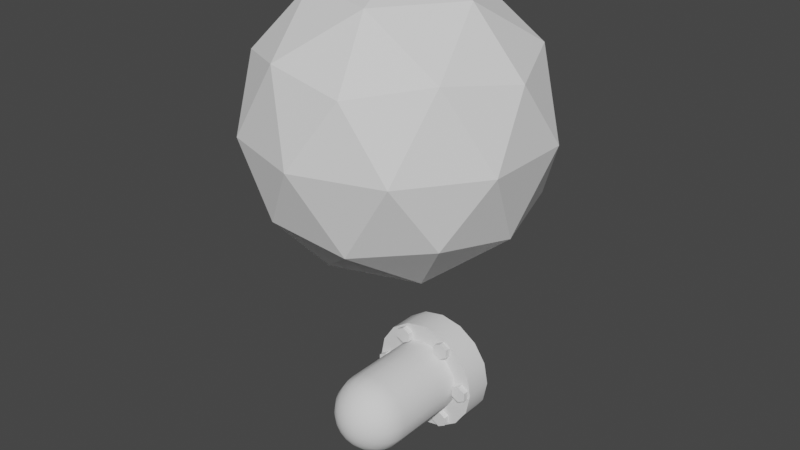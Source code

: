 # Source: pipe_base.blend  (saved by Blender 3.3.0; exported with 4.5.12 LTS)
import bpy
from mathutils import Matrix  # noqa: F401  (used for matrix-valued properties, if any)

bpy.ops.wm.read_factory_settings(use_empty=True)
scene = bpy.context.scene
scene.name = 'Scene'

# ---- collections
col_collection = bpy.data.collections.new('Collection'); scene.collection.children.link(col_collection)

# ---- materials (node trees are filled in below, after node groups)
mat_material_001 = bpy.data.materials.new('Material.001')
mat_material_001.use_transparent_shadow = False
mat_material = bpy.data.materials.new('Material')
mat_material.use_transparent_shadow = False

# ---- node groups
ng_auto_smooth = bpy.data.node_groups.new('Auto Smooth', 'GeometryNodeTree')
_s = ng_auto_smooth.interface.new_socket(name='Geometry', in_out='OUTPUT', socket_type='NodeSocketGeometry')
_s = ng_auto_smooth.interface.new_socket(name='Geometry', in_out='INPUT', socket_type='NodeSocketGeometry')
_s = ng_auto_smooth.interface.new_socket(name='Angle', in_out='INPUT', socket_type='NodeSocketFloat')
_s.subtype = 'ANGLE'
_s.min_value = 0.0
_s.max_value = 3.142
ng_auto_smooth.is_modifier = True
_N = ng_auto_smooth.nodes; _L = ng_auto_smooth.links
n0 = _N.new('NodeGroupOutput'); n0.name = 'Group Output'; n0.location = (480, -100)
n1 = _N.new('NodeGroupInput'); n1.name = 'Group Input'; n1.location = (-420, -300)
n2 = _N.new('NodeGroupInput'); n2.name = 'Group Input.001'; n2.location = (-60, -100)
n3 = _N.new('GeometryNodeSetShadeSmooth'); n3.name = 'Set Shade Smooth'; n3.location = (120, -100)
n3.domain = 'EDGE'
n4 = _N.new('GeometryNodeSetShadeSmooth'); n4.name = 'Set Shade Smooth.001'; n4.location = (300, -100)
n5 = _N.new('GeometryNodeInputMeshEdgeAngle'); n5.name = 'Edge Angle'; n5.location = (-420, -220)
n6 = _N.new('GeometryNodeInputEdgeSmooth'); n6.name = 'Is Edge Smooth'; n6.location = (-60, -160)
n7 = _N.new('GeometryNodeInputShadeSmooth'); n7.name = 'Is Face Smooth'; n7.location = (-240, -340)
n8 = _N.new('FunctionNodeBooleanMath'); n8.name = 'Boolean Math'; n8.location = (-60, -220)
n9 = _N.new('FunctionNodeCompare'); n9.name = 'Compare'; n9.location = (-240, -180)
n9.operation = 'LESS_EQUAL'
_L.new(n5.outputs[0], n9.inputs[0])
_L.new(n4.outputs[0], n0.inputs[0])
_L.new(n1.outputs[1], n9.inputs[1])
_L.new(n9.outputs[0], n8.inputs[0])
_L.new(n7.outputs[0], n8.inputs[1])
_L.new(n2.outputs[0], n3.inputs[0])
_L.new(n6.outputs[0], n3.inputs[1])
_L.new(n3.outputs[0], n4.inputs[0])
_L.new(n8.outputs[0], n3.inputs[2])
n0.is_active_output = True

# ---- material node trees
mat_material_001.use_nodes = True; mat_material_001.node_tree.nodes.clear()
_N = mat_material_001.node_tree.nodes; _L = mat_material_001.node_tree.links
n0 = _N.new('ShaderNodeBsdfPrincipled'); n0.name = 'Principled BSDF'; n0.location = (10, 300)
n0.distribution = 'GGX'
n0.subsurface_method = 'RANDOM_WALK_SKIN'
n0.inputs[0].default_value = (0.2957, 0.2957, 0.2957, 1.0)
n0.inputs[3].default_value = 1.45
n0.inputs[27].default_value = (0.0, 0.0, 0.0, 1.0)
n0.inputs[28].default_value = 1.0
n1 = _N.new('ShaderNodeOutputMaterial'); n1.name = 'Material Output'; n1.location = (300, 300)
_L.new(n0.outputs[0], n1.inputs[0])
n1.is_active_output = True
mat_material.use_nodes = True; mat_material.node_tree.nodes.clear()
_N = mat_material.node_tree.nodes; _L = mat_material.node_tree.links
n0 = _N.new('ShaderNodeBsdfPrincipled'); n0.name = 'Principled BSDF'; n0.location = (10, 300)
n0.distribution = 'GGX'
n0.subsurface_method = 'RANDOM_WALK_SKIN'
n0.inputs[1].default_value = 0.7795
n0.inputs[2].default_value = 0.2874
n0.inputs[3].default_value = 1.45
n0.inputs[27].default_value = (0.0, 0.0, 0.0, 1.0)
n0.inputs[28].default_value = 1.0
n1 = _N.new('ShaderNodeOutputMaterial'); n1.name = 'Material Output'; n1.location = (300, 300)
_L.new(n0.outputs[0], n1.inputs[0])
n1.is_active_output = True

# ---- world
world_world = bpy.data.worlds.new('World'); scene.world = world_world
world_world.use_nodes = True; world_world.node_tree.nodes.clear()
_N = world_world.node_tree.nodes; _L = world_world.node_tree.links
n0 = _N.new('ShaderNodeOutputWorld'); n0.name = 'World Output'; n0.location = (300, 300)
n1 = _N.new('ShaderNodeBackground'); n1.name = 'Background'; n1.location = (10, 300)
n1.inputs[0].default_value = (0.05088, 0.05088, 0.05088, 1.0)
_L.new(n1.outputs[0], n0.inputs[0])
n0.is_active_output = True
world_world.color = (0.05088, 0.05088, 0.05088)
world_world.use_sun_shadow = False
world_world.sun_shadow_jitter_overblur = 0.0

# ---- meshes
me_circle = bpy.data.meshes.new('Circle')
me_circle.from_pydata([(1.22e-08, 0.1235, -0.135), (-0.04727, 0.1141, -0.135), (-0.08735, 0.08735, -0.135), (-0.1141, 0.04727, -0.135), (-0.1235, -1.581e-08, -0.135), (-0.1141, -0.04727, -0.135), (-0.08735, -0.08735, -0.135), (-0.04727, -0.1141, -0.135), (-1.51e-08, -0.1235, -0.135), (0.04727, -0.1141, -0.135), (0.08735, -0.08735, -0.135), (0.1141, -0.04727, -0.135), (0.1235, -1.049e-08, -0.135), (0.1141, 0.04727, -0.135), (0.08735, 0.08735, -0.135), (0.04727, 0.1141, -0.135), (1.22e-08, 0.1235, -0.235), (-0.04727, 0.1141, -0.235), (-0.08735, 0.08735, -0.235), (-0.1141, 0.04727, -0.235), (-0.1235, -1.581e-08, -0.235), (-0.1141, -0.04727, -0.235), (-0.08735, -0.08735, -0.235), (-0.04727, -0.1141, -0.235), (-1.51e-08, -0.1235, -0.235), (0.04727, -0.1141, -0.235), (0.08735, -0.08735, -0.235), (0.1141, -0.04727, -0.235), (0.1235, -1.049e-08, -0.235), (0.1141, 0.04727, -0.235), (0.08735, 0.08735, -0.235), (0.04727, 0.1141, -0.235), (-0.07654, 0.1848, -0.235), (0.0, 0.2, -0.235), (-0.1414, 0.1414, -0.235), (-0.1848, 0.07654, -0.235), (-0.2, -1.464e-08, -0.235), (-0.1848, -0.07654, -0.235), (-0.1414, -0.1414, -0.235), (-0.07654, -0.1848, -0.235), (-3.02e-08, -0.2, -0.235), (0.07654, -0.1848, -0.235), (0.1414, -0.1414, -0.235), (0.1848, -0.07654, -0.235), (0.2, -3.516e-09, -0.235), (0.1848, 0.07654, -0.235), (0.1414, 0.1414, -0.235), (0.07654, 0.1848, -0.235), (1.501e-08, 0.1235, -0.08443), (-0.04727, 0.1141, -0.08443), (-0.08735, 0.08735, -0.08443), (-0.1141, 0.04727, -0.08443), (-0.1235, -1.581e-08, -0.08443), (-0.1141, -0.04727, -0.08443), (-0.08735, -0.08735, -0.08443), (-0.04727, -0.1141, -0.08443), (-1.228e-08, -0.1235, -0.08443), (0.04727, -0.1141, -0.08443), (0.08735, -0.08735, -0.08443), (0.1141, -0.04727, -0.08443), (0.1235, -1.049e-08, -0.08443), (0.1141, 0.04727, -0.08443), (0.08735, 0.08735, -0.08443), (0.04727, 0.1141, -0.08443), (-0.07654, 0.1848, -0.135), (0.0, 0.2, -0.135), (-0.1414, 0.1414, -0.135), (-0.1848, 0.07654, -0.135), (-0.2, -1.464e-08, -0.135), (-0.1848, -0.07654, -0.135), (-0.1414, -0.1414, -0.135), (-0.07654, -0.1848, -0.135), (-3.02e-08, -0.2, -0.135), (0.07654, -0.1848, -0.135), (0.1414, -0.1414, -0.135), (0.1848, -0.07654, -0.135), (0.2, -3.516e-09, -0.135), (0.1848, 0.07654, -0.135), (0.1414, 0.1414, -0.135), (0.07654, 0.1848, -0.135)], [], [(24, 55, 23), (64, 33, 65), (65, 47, 79), (73, 40, 72), (66, 32, 64), (74, 41, 73), (67, 34, 66), (75, 42, 74), (68, 35, 67), (76, 43, 75), (69, 36, 68), (77, 44, 76), (70, 37, 69), (78, 45, 77), (71, 38, 70), (79, 46, 78), (72, 39, 71), (16, 32, 17), (18, 32, 34), (18, 35, 19), (20, 35, 36), (20, 37, 21), (21, 38, 22), (23, 38, 39), (23, 40, 24), (24, 41, 25), (26, 41, 42), (27, 42, 43), (27, 44, 28), (29, 44, 45), (29, 46, 30), (30, 47, 31), (31, 33, 16), (16, 49, 48), (16, 63, 31), (25, 56, 24), (17, 50, 49), (26, 57, 25), (19, 50, 18), (27, 58, 26), (20, 51, 19), (28, 59, 27), (21, 52, 20), (29, 60, 28), (22, 53, 21), (30, 61, 29), (23, 54, 22), (30, 63, 62), (0, 64, 65), (2, 64, 1), (2, 67, 66), (4, 67, 3), (4, 69, 68), (5, 70, 69), (7, 70, 6), (8, 71, 7), (9, 72, 8), (10, 73, 9), (11, 74, 10), (11, 76, 75), (13, 76, 12), (13, 78, 77), (15, 78, 14), (0, 79, 15), (24, 56, 55), (64, 32, 33), (65, 33, 47), (73, 41, 40), (66, 34, 32), (74, 42, 41), (67, 35, 34), (75, 43, 42), (68, 36, 35), (76, 44, 43), (69, 37, 36), (77, 45, 44), (70, 38, 37), (78, 46, 45), (71, 39, 38), (79, 47, 46), (72, 40, 39), (16, 33, 32), (18, 17, 32), (18, 34, 35), (20, 19, 35), (20, 36, 37), (21, 37, 38), (23, 22, 38), (23, 39, 40), (24, 40, 41), (26, 25, 41), (27, 26, 42), (27, 43, 44), (29, 28, 44), (29, 45, 46), (30, 46, 47), (31, 47, 33), (16, 17, 49), (16, 48, 63), (25, 57, 56), (17, 18, 50), (26, 58, 57), (19, 51, 50), (27, 59, 58), (20, 52, 51), (28, 60, 59), (21, 53, 52), (29, 61, 60), (22, 54, 53), (30, 62, 61), (23, 55, 54), (30, 31, 63), (0, 1, 64), (2, 66, 64), (2, 3, 67), (4, 68, 67), (4, 5, 69), (5, 6, 70), (7, 71, 70), (8, 72, 71), (9, 73, 72), (10, 74, 73), (11, 75, 74), (11, 12, 76), (13, 77, 76), (13, 14, 78), (15, 79, 78), (0, 65, 79)])
me_circle.polygons.foreach_set('use_smooth', [True] * 128)
_uv = me_circle.uv_layers.new(name='UVMap')
_uv.uv.foreach_set('vector', [0.0, 0.0, 0.0, 0.0, 0.0, 0.0, 0.0, 0.0, 0.0, 0.0, 0.0, 0.0, 0.0, 0.0, 0.0, 0.0, 0.0, 0.0, 0.0, 0.0, 0.0, 0.0, 0.0, 0.0, 0.0, 0.0, 0.0, 0.0, 0.0, 0.0, 0.0, 0.0, 0.0, 0.0, 0.0, 0.0, 0.0, 0.0, 0.0, 0.0, 0.0, 0.0, 0.0, 0.0, 0.0, 0.0, 0.0, 0.0, 0.0, 0.0, 0.0, 0.0, 0.0, 0.0, 0.0, 0.0, 0.0, 0.0, 0.0, 0.0, 0.0, 0.0, 0.0, 0.0, 0.0, 0.0, 0.0, 0.0, 0.0, 0.0, 0.0, 0.0, 0.0, 0.0, 0.0, 0.0, 0.0, 0.0, 0.0, 0.0, 0.0, 0.0, 0.0, 0.0, 0.0, 0.0, 0.0, 0.0, 0.0, 0.0, 0.0, 0.0, 0.0, 0.0, 0.0, 0.0, 0.0, 0.0, 0.0, 0.0, 0.0, 0.0, 0.0, 0.0, 0.0, 0.0, 0.0, 0.0, 0.0, 0.0, 0.0, 0.0, 0.0, 0.0, 0.0, 0.0, 0.0, 0.0, 0.0, 0.0, 0.0, 0.0, 0.0, 0.0, 0.0, 0.0, 0.0, 0.0, 0.0, 0.0, 0.0, 0.0, 0.0, 0.0, 0.0, 0.0, 0.0, 0.0, 0.0, 0.0, 0.0, 0.0, 0.0, 0.0, 0.0, 0.0, 0.0, 0.0, 0.0, 0.0, 0.0, 0.0, 0.0, 0.0, 0.0, 0.0, 0.0, 0.0, 0.0, 0.0, 0.0, 0.0, 0.0, 0.0, 0.0, 0.0, 0.0, 0.0, 0.0, 0.0, 0.0, 0.0, 0.0, 0.0, 0.0, 0.0, 0.0, 0.0, 0.0, 0.0, 0.0, 0.0, 0.0, 0.0, 0.0, 0.0, 0.0, 0.0, 0.0, 0.0, 0.0, 0.0, 0.0, 0.0, 0.0, 0.0, 0.0, 0.0, 0.0, 0.0, 0.0, 0.0, 0.0, 0.0, 0.0, 0.0, 0.0, 0.0, 0.0, 0.0, 0.0, 0.0, 0.0, 0.0, 0.0, 0.0, 0.0, 0.0, 0.0, 0.0, 0.0, 0.0, 0.0, 0.0, 0.0, 0.0, 0.0, 0.0, 0.0, 0.0, 0.0, 0.0, 0.0, 0.0, 0.0, 0.0, 0.0, 0.0, 0.0, 0.0, 0.0, 0.0, 0.0, 0.0, 0.0, 0.0, 0.0, 0.0, 0.0, 0.0, 0.0, 0.0, 0.0, 0.0, 0.0, 0.0, 0.0, 0.0, 0.0, 0.0, 0.0, 0.0, 0.0, 0.0, 0.0, 0.0, 0.0, 0.0, 0.0, 0.0, 0.0, 0.0, 0.0, 0.0, 0.0, 0.0, 0.0, 0.0, 0.0, 0.0, 0.0, 0.0, 0.0, 0.0, 0.0, 0.0, 0.0, 0.0, 0.0, 0.0, 0.0, 0.0, 0.0, 0.0, 0.0, 0.0, 0.0, 0.0, 0.0, 0.0, 0.0, 0.0, 0.0, 0.0, 0.0, 0.0, 0.0, 0.0, 0.0, 0.0, 0.0, 0.0, 0.0, 0.0, 0.0, 0.0, 0.0, 0.0, 0.0, 0.0, 0.0, 0.0, 0.0, 0.0, 0.0, 0.0, 0.0, 0.0, 0.0, 0.0, 0.0, 0.0, 0.0, 0.0, 0.0, 0.0, 0.0, 0.0, 0.0, 0.0, 0.0, 0.0, 0.0, 0.0, 0.0, 0.0, 0.0, 0.0, 0.0, 0.0, 0.0, 0.0, 0.0, 0.0, 0.0, 0.0, 0.0, 0.0, 0.0, 0.0, 0.0, 0.0, 0.0, 0.0, 0.0, 0.0, 0.0, 0.0, 0.0, 0.0, 0.0, 0.0, 0.0, 0.0, 0.0, 0.0, 0.0, 0.0, 0.0, 0.0, 0.0, 0.0, 0.0, 0.0, 0.0, 0.0, 0.0, 0.0, 0.0, 0.0, 0.0, 0.0, 0.0, 0.0, 0.0, 0.0, 0.0, 0.0, 0.0, 0.0, 0.0, 0.0, 0.0, 0.0, 0.0, 0.0, 0.0, 0.0, 0.0, 0.0, 0.0, 0.0, 0.0, 0.0, 0.0, 0.0, 0.0, 0.0, 0.0, 0.0, 0.0, 0.0, 0.0, 0.0, 0.0, 0.0, 0.0, 0.0, 0.0, 0.0, 0.0, 0.0, 0.0, 0.0, 0.0, 0.0, 0.0, 0.0, 0.0, 0.0, 0.0, 0.0, 0.0, 0.0, 0.0, 0.0, 0.0, 0.0, 0.0, 0.0, 0.0, 0.0, 0.0, 0.0, 0.0, 0.0, 0.0, 0.0, 0.0, 0.0, 0.0, 0.0, 0.0, 0.0, 0.0, 0.0, 0.0, 0.0, 0.0, 0.0, 0.0, 0.0, 0.0, 0.0, 0.0, 0.0, 0.0, 0.0, 0.0, 0.0, 0.0, 0.0, 0.0, 0.0, 0.0, 0.0, 0.0, 0.0, 0.0, 0.0, 0.0, 0.0, 0.0, 0.0, 0.0, 0.0, 0.0, 0.0, 0.0, 0.0, 0.0, 0.0, 0.0, 0.0, 0.0, 0.0, 0.0, 0.0, 0.0, 0.0, 0.0, 0.0, 0.0, 0.0, 0.0, 0.0, 0.0, 0.0, 0.0, 0.0, 0.0, 0.0, 0.0, 0.0, 0.0, 0.0, 0.0, 0.0, 0.0, 0.0, 0.0, 0.0, 0.0, 0.0, 0.0, 0.0, 0.0, 0.0, 0.0, 0.0, 0.0, 0.0, 0.0, 0.0, 0.0, 0.0, 0.0, 0.0, 0.0, 0.0, 0.0, 0.0, 0.0, 0.0, 0.0, 0.0, 0.0, 0.0, 0.0, 0.0, 0.0, 0.0, 0.0, 0.0, 0.0, 0.0, 0.0, 0.0, 0.0, 0.0, 0.0, 0.0, 0.0, 0.0, 0.0, 0.0, 0.0, 0.0, 0.0, 0.0, 0.0, 0.0, 0.0, 0.0, 0.0, 0.0, 0.0, 0.0, 0.0, 0.0, 0.0, 0.0, 0.0, 0.0, 0.0, 0.0, 0.0, 0.0, 0.0, 0.0, 0.0, 0.0, 0.0, 0.0, 0.0, 0.0, 0.0, 0.0, 0.0, 0.0, 0.0, 0.0, 0.0, 0.0, 0.0, 0.0, 0.0, 0.0, 0.0, 0.0, 0.0, 0.0, 0.0, 0.0, 0.0, 0.0, 0.0, 0.0, 0.0, 0.0, 0.0, 0.0, 0.0, 0.0, 0.0, 0.0, 0.0, 0.0, 0.0, 0.0, 0.0, 0.0, 0.0, 0.0, 0.0, 0.0, 0.0, 0.0, 0.0, 0.0, 0.0, 0.0, 0.0, 0.0, 0.0, 0.0, 0.0, 0.0, 0.0, 0.0, 0.0, 0.0, 0.0, 0.0, 0.0, 0.0, 0.0, 0.0, 0.0, 0.0, 0.0, 0.0, 0.0, 0.0, 0.0, 0.0, 0.0, 0.0, 0.0, 0.0, 0.0, 0.0, 0.0, 0.0, 0.0, 0.0, 0.0, 0.0, 0.0, 0.0, 0.0, 0.0, 0.0, 0.0, 0.0, 0.0, 0.0, 0.0, 0.0, 0.0, 0.0, 0.0, 0.0, 0.0, 0.0, 0.0, 0.0, 0.0, 0.0, 0.0, 0.0, 0.0, 0.0, 0.0, 0.0, 0.0, 0.0, 0.0, 0.0, 0.0, 0.0, 0.0, 0.0, 0.0, 0.0, 0.0, 0.0, 0.0, 0.0, 0.0, 0.0, 0.0, 0.0, 0.0, 0.0, 0.0, 0.0, 0.0, 0.0, 0.0, 0.0, 0.0, 0.0, 0.0, 0.0, 0.0, 0.0, 0.0, 0.0, 0.0, 0.0, 0.0, 0.0, 0.0, 0.0, 0.0, 0.0, 0.0, 0.0, 0.0, 0.0, 0.0, 0.0, 0.0, 0.0, 0.0, 0.0, 0.0])
me_circle.use_remesh_fix_poles = True
me_circle.use_remesh_preserve_attributes = False
me_circle.use_mirror_vertex_groups = False
me_circle.update()
me_circle_001 = bpy.data.meshes.new('Circle.001')
me_circle_001.from_pydata([(0.16, 0.03, 0.1322), (0.134, 0.015, 0.1322), (0.134, -0.015, 0.1322), (0.16, -0.03, 0.1322), (0.186, -0.015, 0.1322), (0.186, 0.015, 0.1322), (0.134, 0.015, 0.1122), (0.16, 0.03, 0.1122), (0.134, -0.015, 0.1122), (0.16, -0.03, 0.1122), (0.186, -0.015, 0.1122), (0.186, 0.015, 0.1122), (0.106, -0.1236, 0.1322), (0.08, -0.1086, 0.1322), (0.05402, -0.1236, 0.1322), (0.05402, -0.1536, 0.1322), (0.08, -0.1686, 0.1322), (0.106, -0.1536, 0.1322), (0.08, -0.1086, 0.1122), (0.106, -0.1236, 0.1122), (0.05402, -0.1236, 0.1122), (0.05402, -0.1536, 0.1122), (0.08, -0.1686, 0.1122), (0.106, -0.1536, 0.1122), (-0.05402, -0.1536, 0.1322), (-0.05402, -0.1236, 0.1322), (-0.08, -0.1086, 0.1322), (-0.106, -0.1236, 0.1322), (-0.106, -0.1536, 0.1322), (-0.08, -0.1686, 0.1322), (-0.05402, -0.1236, 0.1122), (-0.05402, -0.1536, 0.1122), (-0.08, -0.1086, 0.1122), (-0.106, -0.1236, 0.1122), (-0.106, -0.1536, 0.1122), (-0.08, -0.1686, 0.1122), (-0.16, -0.03, 0.1322), (-0.134, -0.015, 0.1322), (-0.134, 0.015, 0.1322), (-0.16, 0.03, 0.1322), (-0.186, 0.015, 0.1322), (-0.186, -0.015, 0.1322), (-0.134, -0.015, 0.1122), (-0.16, -0.03, 0.1122), (-0.134, 0.015, 0.1122), (-0.16, 0.03, 0.1122), (-0.186, 0.015, 0.1122), (-0.186, -0.015, 0.1122), (-0.106, 0.1236, 0.1322), (-0.08, 0.1086, 0.1322), (-0.05402, 0.1236, 0.1322), (-0.05402, 0.1536, 0.1322), (-0.08, 0.1686, 0.1322), (-0.106, 0.1536, 0.1322), (-0.08, 0.1086, 0.1122), (-0.106, 0.1236, 0.1122), (-0.05402, 0.1236, 0.1122), (-0.05402, 0.1536, 0.1122), (-0.08, 0.1686, 0.1122), (-0.106, 0.1536, 0.1122), (0.05402, 0.1536, 0.1322), (0.05402, 0.1236, 0.1322), (0.08, 0.1086, 0.1322), (0.106, 0.1236, 0.1322), (0.106, 0.1536, 0.1322), (0.08, 0.1686, 0.1322), (0.05402, 0.1236, 0.1122), (0.05402, 0.1536, 0.1122), (0.08, 0.1086, 0.1122), (0.106, 0.1236, 0.1122), (0.106, 0.1536, 0.1122), (0.08, 0.1686, 0.1122)], [], [(8, 10, 7), (5, 10, 4), (3, 8, 2), (1, 7, 0), (0, 11, 5), (4, 9, 3), (2, 6, 1), (20, 22, 19), (17, 22, 16), (15, 20, 14), (13, 19, 12), (12, 23, 17), (15, 22, 21), (14, 18, 13), (35, 31, 32), (28, 35, 34), (27, 32, 26), (25, 31, 24), (24, 35, 29), (27, 34, 33), (26, 30, 25), (44, 46, 43), (41, 46, 40), (38, 45, 44), (36, 42, 43), (36, 47, 41), (40, 45, 39), (38, 42, 37), (56, 58, 55), (52, 59, 58), (51, 56, 50), (49, 55, 48), (53, 55, 59), (52, 57, 51), (50, 54, 49), (70, 71, 67), (65, 70, 64), (63, 68, 62), (61, 67, 60), (65, 67, 71), (64, 69, 63), (62, 66, 61), (7, 6, 8), (8, 9, 10), (10, 11, 7), (5, 11, 10), (3, 9, 8), (1, 6, 7), (0, 7, 11), (4, 10, 9), (2, 8, 6), (19, 18, 20), (20, 21, 22), (22, 23, 19), (17, 23, 22), (15, 21, 20), (13, 18, 19), (12, 19, 23), (15, 16, 22), (14, 20, 18), (31, 30, 32), (32, 33, 34), (34, 35, 32), (28, 29, 35), (27, 33, 32), (25, 30, 31), (24, 31, 35), (27, 28, 34), (26, 32, 30), (43, 42, 44), (44, 45, 46), (46, 47, 43), (41, 47, 46), (38, 39, 45), (36, 37, 42), (36, 43, 47), (40, 46, 45), (38, 44, 42), (55, 54, 56), (56, 57, 58), (58, 59, 55), (52, 53, 59), (51, 57, 56), (49, 54, 55), (53, 48, 55), (52, 58, 57), (50, 56, 54), (67, 66, 68), (68, 69, 67), (69, 70, 67), (65, 71, 70), (63, 69, 68), (61, 66, 67), (65, 60, 67), (64, 70, 69), (62, 68, 66)])
_uv = me_circle_001.uv_layers.new(name='UVMap')
_uv.uv.foreach_set('vector', [0.0, 0.0, 0.0, 0.0, 0.0, 0.0, 0.0, 0.0, 0.0, 0.0, 0.0, 0.0, 0.0, 0.0, 0.0, 0.0, 0.0, 0.0, 0.0, 0.0, 0.0, 0.0, 0.0, 0.0, 0.0, 0.0, 0.0, 0.0, 0.0, 0.0, 0.0, 0.0, 0.0, 0.0, 0.0, 0.0, 0.0, 0.0, 0.0, 0.0, 0.0, 0.0, 0.0, 0.0, 0.0, 0.0, 0.0, 0.0, 0.0, 0.0, 0.0, 0.0, 0.0, 0.0, 0.0, 0.0, 0.0, 0.0, 0.0, 0.0, 0.0, 0.0, 0.0, 0.0, 0.0, 0.0, 0.0, 0.0, 0.0, 0.0, 0.0, 0.0, 0.0, 0.0, 0.0, 0.0, 0.0, 0.0, 0.0, 0.0, 0.0, 0.0, 0.0, 0.0, 0.0, 0.0, 0.0, 0.0, 0.0, 0.0, 0.0, 0.0, 0.0, 0.0, 0.0, 0.0, 0.0, 0.0, 0.0, 0.0, 0.0, 0.0, 0.0, 0.0, 0.0, 0.0, 0.0, 0.0, 0.0, 0.0, 0.0, 0.0, 0.0, 0.0, 0.0, 0.0, 0.0, 0.0, 0.0, 0.0, 0.0, 0.0, 0.0, 0.0, 0.0, 0.0, 0.0, 0.0, 0.0, 0.0, 0.0, 0.0, 0.0, 0.0, 0.0, 0.0, 0.0, 0.0, 0.0, 0.0, 0.0, 0.0, 0.0, 0.0, 0.0, 0.0, 0.0, 0.0, 0.0, 0.0, 0.0, 0.0, 0.0, 0.0, 0.0, 0.0, 0.0, 0.0, 0.0, 0.0, 0.0, 0.0, 0.0, 0.0, 0.0, 0.0, 0.0, 0.0, 0.0, 0.0, 0.0, 0.0, 0.0, 0.0, 0.0, 0.0, 0.0, 0.0, 0.0, 0.0, 0.0, 0.0, 0.0, 0.0, 0.0, 0.0, 0.0, 0.0, 0.0, 0.0, 0.0, 0.0, 0.0, 0.0, 0.0, 0.0, 0.0, 0.0, 0.0, 0.0, 0.0, 0.0, 0.0, 0.0, 0.0, 0.0, 0.0, 0.0, 0.0, 0.0, 0.0, 0.0, 0.0, 0.0, 0.0, 0.0, 0.0, 0.0, 0.0, 0.0, 0.0, 0.0, 0.0, 0.0, 0.0, 0.0, 0.0, 0.0, 0.0, 0.0, 0.0, 0.0, 0.0, 0.0, 0.0, 0.0, 0.0, 0.0, 0.0, 0.0, 0.0, 0.0, 0.0, 0.0, 0.0, 0.0, 0.0, 0.0, 0.0, 0.0, 0.0, 0.0, 0.0, 0.0, 0.0, 0.0, 0.0, 0.0, 0.0, 0.0, 0.0, 0.0, 0.0, 0.0, 0.0, 0.0, 0.0, 0.0, 0.0, 0.0, 0.0, 0.0, 0.0, 0.0, 0.0, 0.0, 0.0, 0.0, 0.0, 0.0, 0.0, 0.0, 0.0, 0.0, 0.0, 0.0, 0.0, 0.0, 0.0, 0.0, 0.0, 0.0, 0.0, 0.0, 0.0, 0.0, 0.0, 0.0, 0.0, 0.0, 0.0, 0.0, 0.0, 0.0, 0.0, 0.0, 0.0, 0.0, 0.0, 0.0, 0.0, 0.0, 0.0, 0.0, 0.0, 0.0, 0.0, 0.0, 0.0, 0.0, 0.0, 0.0, 0.0, 0.0, 0.0, 0.0, 0.0, 0.0, 0.0, 0.0, 0.0, 0.0, 0.0, 0.0, 0.0, 0.0, 0.0, 0.0, 0.0, 0.0, 0.0, 0.0, 0.0, 0.0, 0.0, 0.0, 0.0, 0.0, 0.0, 0.0, 0.0, 0.0, 0.0, 0.0, 0.0, 0.0, 0.0, 0.0, 0.0, 0.0, 0.0, 0.0, 0.0, 0.0, 0.0, 0.0, 0.0, 0.0, 0.0, 0.0, 0.0, 0.0, 0.0, 0.0, 0.0, 0.0, 0.0, 0.0, 0.0, 0.0, 0.0, 0.0, 0.0, 0.0, 0.0, 0.0, 0.0, 0.0, 0.0, 0.0, 0.0, 0.0, 0.0, 0.0, 0.0, 0.0, 0.0, 0.0, 0.0, 0.0, 0.0, 0.0, 0.0, 0.0, 0.0, 0.0, 0.0, 0.0, 0.0, 0.0, 0.0, 0.0, 0.0, 0.0, 0.0, 0.0, 0.0, 0.0, 0.0, 0.0, 0.0, 0.0, 0.0, 0.0, 0.0, 0.0, 0.0, 0.0, 0.0, 0.0, 0.0, 0.0, 0.0, 0.0, 0.0, 0.0, 0.0, 0.0, 0.0, 0.0, 0.0, 0.0, 0.0, 0.0, 0.0, 0.0, 0.0, 0.0, 0.0, 0.0, 0.0, 0.0, 0.0, 0.0, 0.0, 0.0, 0.0, 0.0, 0.0, 0.0, 0.0, 0.0, 0.0, 0.0, 0.0, 0.0, 0.0, 0.0, 0.0, 0.0, 0.0, 0.0, 0.0, 0.0, 0.0, 0.0, 0.0, 0.0, 0.0, 0.0, 0.0, 0.0, 0.0, 0.0, 0.0, 0.0, 0.0, 0.0, 0.0, 0.0, 0.0, 0.0, 0.0, 0.0, 0.0, 0.0, 0.0, 0.0, 0.0, 0.0, 0.0, 0.0, 0.0, 0.0, 0.0, 0.0, 0.0, 0.0, 0.0, 0.0, 0.0, 0.0, 0.0, 0.0, 0.0, 0.0, 0.0, 0.0, 0.0, 0.0, 0.0, 0.0, 0.0, 0.0, 0.0, 0.0, 0.0, 0.0, 0.0, 0.0, 0.0, 0.0, 0.0, 0.0, 0.0, 0.0, 0.0, 0.0, 0.0, 0.0, 0.0, 0.0, 0.0, 0.0, 0.0, 0.0, 0.0, 0.0, 0.0, 0.0, 0.0, 0.0, 0.0, 0.0, 0.0, 0.0, 0.0, 0.0, 0.0, 0.0, 0.0, 0.0, 0.0, 0.0, 0.0, 0.0, 0.0, 0.0, 0.0, 0.0, 0.0, 0.0, 0.0, 0.0, 0.0, 0.0])
me_circle_001.use_remesh_fix_poles = True
me_circle_001.use_remesh_preserve_attributes = False
me_circle_001.use_mirror_vertex_groups = False
me_circle_001.update()
me_icosphere = bpy.data.meshes.new('Icosphere')
me_icosphere.from_pydata([(0.0, 0.0, -1.0), (0.7236, -0.5257, -0.4472), (-0.2764, -0.8506, -0.4472), (-0.8944, 0.0, -0.4472), (-0.2764, 0.8506, -0.4472), (0.7236, 0.5257, -0.4472), (0.2764, -0.8506, 0.4472), (-0.7236, -0.5257, 0.4472), (-0.7236, 0.5257, 0.4472), (0.2764, 0.8506, 0.4472), (0.8944, 0.0, 0.4472), (0.0, 0.0, 1.0), (-0.1625, -0.5, -0.8507), (0.4253, -0.309, -0.8507), (0.2629, -0.809, -0.5257), (0.8506, 0.0, -0.5257), (0.4253, 0.309, -0.8507), (-0.5257, 0.0, -0.8507), (-0.6882, -0.5, -0.5257), (-0.1625, 0.5, -0.8507), (-0.6882, 0.5, -0.5257), (0.2629, 0.809, -0.5257), (0.9511, -0.309, 0.0), (0.9511, 0.309, 0.0), (0.0, -1.0, 0.0), (0.5878, -0.809, 0.0), (-0.9511, -0.309, 0.0), (-0.5878, -0.809, 0.0), (-0.5878, 0.809, 0.0), (-0.9511, 0.309, 0.0), (0.5878, 0.809, 0.0), (0.0, 1.0, 0.0), (0.6882, -0.5, 0.5257), (-0.2629, -0.809, 0.5257), (-0.8506, 0.0, 0.5257), (-0.2629, 0.809, 0.5257), (0.6882, 0.5, 0.5257), (0.1625, -0.5, 0.8507), (0.5257, 0.0, 0.8507), (-0.4253, -0.309, 0.8507), (-0.4253, 0.309, 0.8507), (0.1625, 0.5, 0.8507)], [], [(0, 13, 12), (1, 13, 15), (0, 12, 17), (0, 17, 19), (0, 19, 16), (1, 15, 22), (2, 14, 24), (3, 18, 26), (4, 20, 28), (5, 21, 30), (1, 22, 25), (2, 24, 27), (3, 26, 29), (4, 28, 31), (5, 30, 23), (6, 32, 37), (7, 33, 39), (8, 34, 40), (9, 35, 41), (10, 36, 38), (38, 41, 11), (38, 36, 41), (36, 9, 41), (41, 40, 11), (41, 35, 40), (35, 8, 40), (40, 39, 11), (40, 34, 39), (34, 7, 39), (39, 37, 11), (39, 33, 37), (33, 6, 37), (37, 38, 11), (37, 32, 38), (32, 10, 38), (23, 36, 10), (23, 30, 36), (30, 9, 36), (31, 35, 9), (31, 28, 35), (28, 8, 35), (29, 34, 8), (29, 26, 34), (26, 7, 34), (27, 33, 7), (27, 24, 33), (24, 6, 33), (25, 32, 6), (25, 22, 32), (22, 10, 32), (30, 31, 9), (30, 21, 31), (21, 4, 31), (28, 29, 8), (28, 20, 29), (20, 3, 29), (26, 27, 7), (26, 18, 27), (18, 2, 27), (24, 25, 6), (24, 14, 25), (14, 1, 25), (22, 23, 10), (22, 15, 23), (15, 5, 23), (16, 21, 5), (16, 19, 21), (19, 4, 21), (19, 20, 4), (19, 17, 20), (17, 3, 20), (17, 18, 3), (17, 12, 18), (12, 2, 18), (15, 16, 5), (15, 13, 16), (13, 0, 16), (12, 14, 2), (12, 13, 14), (13, 1, 14)])
_uv = me_icosphere.uv_layers.new(name='UVMap')
_uv.uv.foreach_set('vector', [0.1818, 0.0, 0.2273, 0.07873, 0.1364, 0.07873, 0.2727, 0.1575, 0.3182, 0.07873, 0.3636, 0.1575, 0.9091, 0.0, 0.9545, 0.07873, 0.8636, 0.07873, 0.7273, 0.0, 0.7727, 0.07873, 0.6818, 0.07873, 0.5455, 0.0, 0.5909, 0.07873, 0.5, 0.07873, 0.2727, 0.1575, 0.3636, 0.1575, 0.3182, 0.2362, 0.09091, 0.1575, 0.1818, 0.1575, 0.1364, 0.2362, 0.8182, 0.1575, 0.9091, 0.1575, 0.8636, 0.2362, 0.6364, 0.1575, 0.7273, 0.1575, 0.6818, 0.2362, 0.4545, 0.1575, 0.5455, 0.1575, 0.5, 0.2362, 0.2727, 0.1575, 0.3182, 0.2362, 0.2273, 0.2362, 0.09091, 0.1575, 0.1364, 0.2362, 0.04546, 0.2362, 0.8182, 0.1575, 0.8636, 0.2362, 0.7727, 0.2362, 0.6364, 0.1575, 0.6818, 0.2362, 0.5909, 0.2362, 0.4545, 0.1575, 0.5, 0.2362, 0.4091, 0.2362, 0.1818, 0.3149, 0.2727, 0.3149, 0.2273, 0.3937, 0.0, 0.3149, 0.09091, 0.3149, 0.04546, 0.3937, 0.7273, 0.3149, 0.8182, 0.3149, 0.7727, 0.3937, 0.5455, 0.3149, 0.6364, 0.3149, 0.5909, 0.3937, 0.3636, 0.3149, 0.4545, 0.3149, 0.4091, 0.3937, 0.4091, 0.3937, 0.5, 0.3937, 0.4545, 0.4724, 0.4091, 0.3937, 0.4545, 0.3149, 0.5, 0.3937, 0.4545, 0.3149, 0.5455, 0.3149, 0.5, 0.3937, 0.5909, 0.3937, 0.6818, 0.3937, 0.6364, 0.4724, 0.5909, 0.3937, 0.6364, 0.3149, 0.6818, 0.3937, 0.6364, 0.3149, 0.7273, 0.3149, 0.6818, 0.3937, 0.7727, 0.3937, 0.8636, 0.3937, 0.8182, 0.4724, 0.7727, 0.3937, 0.8182, 0.3149, 0.8636, 0.3937, 0.8182, 0.3149, 0.9091, 0.3149, 0.8636, 0.3937, 0.04546, 0.3937, 0.1364, 0.3937, 0.09091, 0.4724, 0.04546, 0.3937, 0.09091, 0.3149, 0.1364, 0.3937, 0.09091, 0.3149, 0.1818, 0.3149, 0.1364, 0.3937, 0.2273, 0.3937, 0.3182, 0.3937, 0.2727, 0.4724, 0.2273, 0.3937, 0.2727, 0.3149, 0.3182, 0.3937, 0.2727, 0.3149, 0.3636, 0.3149, 0.3182, 0.3937, 0.4091, 0.2362, 0.4545, 0.3149, 0.3636, 0.3149, 0.4091, 0.2362, 0.5, 0.2362, 0.4545, 0.3149, 0.5, 0.2362, 0.5455, 0.3149, 0.4545, 0.3149, 0.5909, 0.2362, 0.6364, 0.3149, 0.5455, 0.3149, 0.5909, 0.2362, 0.6818, 0.2362, 0.6364, 0.3149, 0.6818, 0.2362, 0.7273, 0.3149, 0.6364, 0.3149, 0.7727, 0.2362, 0.8182, 0.3149, 0.7273, 0.3149, 0.7727, 0.2362, 0.8636, 0.2362, 0.8182, 0.3149, 0.8636, 0.2362, 0.9091, 0.3149, 0.8182, 0.3149, 0.04546, 0.2362, 0.09091, 0.3149, 0.0, 0.3149, 0.04546, 0.2362, 0.1364, 0.2362, 0.09091, 0.3149, 0.1364, 0.2362, 0.1818, 0.3149, 0.09091, 0.3149, 0.2273, 0.2362, 0.2727, 0.3149, 0.1818, 0.3149, 0.2273, 0.2362, 0.3182, 0.2362, 0.2727, 0.3149, 0.3182, 0.2362, 0.3636, 0.3149, 0.2727, 0.3149, 0.5, 0.2362, 0.5909, 0.2362, 0.5455, 0.3149, 0.5, 0.2362, 0.5455, 0.1575, 0.5909, 0.2362, 0.5455, 0.1575, 0.6364, 0.1575, 0.5909, 0.2362, 0.6818, 0.2362, 0.7727, 0.2362, 0.7273, 0.3149, 0.6818, 0.2362, 0.7273, 0.1575, 0.7727, 0.2362, 0.7273, 0.1575, 0.8182, 0.1575, 0.7727, 0.2362, 0.8636, 0.2362, 0.9545, 0.2362, 0.9091, 0.3149, 0.8636, 0.2362, 0.9091, 0.1575, 0.9545, 0.2362, 0.9091, 0.1575, 1.0, 0.1575, 0.9545, 0.2362, 0.1364, 0.2362, 0.2273, 0.2362, 0.1818, 0.3149, 0.1364, 0.2362, 0.1818, 0.1575, 0.2273, 0.2362, 0.1818, 0.1575, 0.2727, 0.1575, 0.2273, 0.2362, 0.3182, 0.2362, 0.4091, 0.2362, 0.3636, 0.3149, 0.3182, 0.2362, 0.3636, 0.1575, 0.4091, 0.2362, 0.3636, 0.1575, 0.4545, 0.1575, 0.4091, 0.2362, 0.5, 0.07873, 0.5455, 0.1575, 0.4545, 0.1575, 0.5, 0.07873, 0.5909, 0.07873, 0.5455, 0.1575, 0.5909, 0.07873, 0.6364, 0.1575, 0.5455, 0.1575, 0.6818, 0.07873, 0.7273, 0.1575, 0.6364, 0.1575, 0.6818, 0.07873, 0.7727, 0.07873, 0.7273, 0.1575, 0.7727, 0.07873, 0.8182, 0.1575, 0.7273, 0.1575, 0.8636, 0.07873, 0.9091, 0.1575, 0.8182, 0.1575, 0.8636, 0.07873, 0.9545, 0.07873, 0.9091, 0.1575, 0.9545, 0.07873, 1.0, 0.1575, 0.9091, 0.1575, 0.3636, 0.1575, 0.4091, 0.07873, 0.4545, 0.1575, 0.3636, 0.1575, 0.3182, 0.07873, 0.4091, 0.07873, 0.3182, 0.07873, 0.3636, 0.0, 0.4091, 0.07873, 0.1364, 0.07873, 0.1818, 0.1575, 0.09091, 0.1575, 0.1364, 0.07873, 0.2273, 0.07873, 0.1818, 0.1575, 0.2273, 0.07873, 0.2727, 0.1575, 0.1818, 0.1575])
me_icosphere.use_remesh_fix_poles = True
me_icosphere.use_remesh_preserve_attributes = False
me_icosphere.update()
me_circle_002 = bpy.data.meshes.new('Circle.002')
me_circle_002.from_pydata([(0.0, 0.02634, 0.2674), (0.0, 0.09546, 0.2305), (0.0, 0.1247, 0.1867), (0.0, 0.135, 0.135), (0.01008, 0.02433, 0.2674), (0.01977, 0.04773, 0.2597), (0.0287, 0.06929, 0.2472), (0.03653, 0.08819, 0.2305), (0.04296, 0.1037, 0.21), (0.04773, 0.1152, 0.1867), (0.05067, 0.1223, 0.1613), (0.05166, 0.1247, 0.135), (0.01862, 0.01862, 0.2674), (0.03653, 0.03653, 0.2597), (0.05303, 0.05303, 0.2472), (0.0675, 0.0675, 0.2305), (0.07937, 0.07937, 0.21), (0.08819, 0.08819, 0.1867), (0.09363, 0.09363, 0.1613), (0.09546, 0.09546, 0.135), (0.02433, 0.01008, 0.2674), (0.04773, 0.01977, 0.2597), (0.06929, 0.0287, 0.2472), (0.08819, 0.03653, 0.2305), (0.1037, 0.04296, 0.21), (0.1152, 0.04773, 0.1867), (0.1223, 0.05067, 0.1613), (0.1247, 0.05166, 0.135), (0.02634, -4.308e-08, 0.2674), (0.05166, -4.401e-08, 0.2597), (0.075, -4.774e-08, 0.2472), (0.09546, -4.96e-08, 0.2305), (0.1122, -5.333e-08, 0.21), (0.1247, -4.588e-08, 0.1867), (0.1324, -4.96e-08, 0.1613), (0.135, -5.705e-08, 0.135), (0.02433, -0.01008, 0.2674), (0.04773, -0.01977, 0.2597), (0.06929, -0.0287, 0.2472), (0.08819, -0.03653, 0.2305), (0.1037, -0.04296, 0.21), (0.1152, -0.04773, 0.1867), (0.1223, -0.05067, 0.1613), (0.1247, -0.05166, 0.135), (0.01862, -0.01862, 0.2674), (0.03653, -0.03653, 0.2597), (0.05303, -0.05303, 0.2472), (0.0675, -0.0675, 0.2305), (0.07937, -0.07937, 0.21), (0.08819, -0.08819, 0.1867), (0.09363, -0.09363, 0.1613), (0.09546, -0.09546, 0.135), (0.01008, -0.02433, 0.2674), (0.01977, -0.04773, 0.2597), (0.0287, -0.06929, 0.2472), (0.03653, -0.08819, 0.2305), (0.04296, -0.1037, 0.21), (0.04773, -0.1152, 0.1867), (0.05067, -0.1223, 0.1613), (0.05166, -0.1247, 0.135), (-9.243e-09, -0.02634, 0.2674), (-1.483e-08, -0.05166, 0.2597), (-1.856e-08, -0.075, 0.2472), (-2.042e-08, -0.09546, 0.2305), (-2.787e-08, -0.1122, 0.21), (-2.042e-08, -0.1247, 0.1867), (-2.414e-08, -0.1324, 0.1613), (-3.532e-08, -0.135, 0.135), (-1.683e-08, -7.873e-08, 0.27), (-0.01008, -0.02433, 0.2674), (-0.01977, -0.04773, 0.2597), (-0.0287, -0.06929, 0.2472), (-0.03653, -0.08819, 0.2305), (-0.04296, -0.1037, 0.21), (-0.04773, -0.1152, 0.1867), (-0.05067, -0.1223, 0.1613), (-0.05166, -0.1247, 0.135), (-0.01862, -0.01862, 0.2674), (-0.03653, -0.03653, 0.2597), (-0.05303, -0.05303, 0.2472), (-0.0675, -0.0675, 0.2305), (-0.07937, -0.07937, 0.21), (-0.08819, -0.08819, 0.1867), (-0.09363, -0.09363, 0.1613), (-0.09546, -0.09546, 0.135), (-0.02433, -0.01008, 0.2674), (-0.04773, -0.01977, 0.2597), (-0.06929, -0.0287, 0.2472), (-0.08819, -0.03653, 0.2305), (-0.1037, -0.04296, 0.21), (-0.1152, -0.04773, 0.1867), (-0.1223, -0.05067, 0.1613), (-0.1247, -0.05166, 0.135), (-0.02634, -2.725e-08, 0.2674), (-0.05166, -2.166e-08, 0.2597), (-0.075, -8.623e-09, 0.2472), (-0.09546, -1.173e-09, 0.2305), (-0.1122, 6.278e-09, 0.21), (-0.1247, -1.173e-09, 0.1867), (-0.1324, 1e-08, 0.1613), (-0.135, 2.49e-08, 0.135), (-0.02433, 0.01008, 0.2674), (-0.04773, 0.01977, 0.2597), (-0.06929, 0.0287, 0.2472), (-0.08819, 0.03653, 0.2305), (-0.1037, 0.04296, 0.21), (-0.1152, 0.04773, 0.1867), (-0.1223, 0.05067, 0.1613), (-0.1247, 0.05166, 0.135), (-0.01862, 0.01862, 0.2674), (-0.03653, 0.03653, 0.2597), (-0.05303, 0.05303, 0.2472), (-0.0675, 0.0675, 0.2305), (-0.07937, 0.07937, 0.21), (-0.08819, 0.08819, 0.1867), (-0.09363, 0.09363, 0.1613), (-0.09546, 0.09546, 0.135), (-0.01008, 0.02433, 0.2674), (-0.01977, 0.04773, 0.2597), (-0.0287, 0.06929, 0.2472), (-0.03653, 0.08819, 0.2305), (-0.04296, 0.1037, 0.21), (-0.04773, 0.1152, 0.1867), (-0.05067, 0.1223, 0.1613), (-0.05166, 0.1247, 0.135), (2.615e-08, 0.05166, 0.2597), (3.546e-08, 0.075, 0.2472), (6.899e-08, 0.1122, 0.21), (7.271e-08, 0.1324, 0.1613), (0.0, 0.135, -0.135), (0.0, 0.135, 0.135), (0.05166, 0.1247, -0.135), (0.05166, 0.1247, 0.135), (0.09546, 0.09546, -0.135), (0.09546, 0.09546, 0.135), (0.1247, 0.05166, -0.135), (0.1247, 0.05166, 0.135), (0.135, -5.901e-09, -0.135), (0.135, -5.901e-09, 0.135), (0.1247, -0.05166, -0.135), (0.1247, -0.05166, 0.135), (0.09546, -0.09546, -0.135), (0.09546, -0.09546, 0.135), (0.05166, -0.1247, -0.135), (0.05166, -0.1247, 0.135), (-1.18e-08, -0.135, -0.135), (-1.18e-08, -0.135, 0.135), (-0.05166, -0.1247, -0.135), (-0.05166, -0.1247, 0.135), (-0.09546, -0.09546, -0.135), (-0.09546, -0.09546, 0.135), (-0.1247, -0.05166, -0.135), (-0.1247, -0.05166, 0.135), (-0.135, 1.61e-09, -0.135), (-0.135, 1.61e-09, 0.135), (-0.1247, 0.05166, -0.135), (-0.1247, 0.05166, 0.135), (-0.09546, 0.09546, -0.135), (-0.09546, 0.09546, 0.135), (-0.05166, 0.1247, -0.135), (-0.05166, 0.1247, 0.135)], [], [(0, 68, 4), (125, 4, 5), (126, 5, 6), (126, 7, 1), (127, 7, 8), (127, 9, 2), (128, 9, 10), (128, 11, 3), (10, 17, 18), (11, 18, 19), (4, 68, 12), (5, 12, 13), (5, 14, 6), (7, 14, 15), (8, 15, 16), (8, 17, 9), (14, 23, 15), (16, 23, 24), (16, 25, 17), (18, 25, 26), (19, 26, 27), (12, 68, 20), (12, 21, 13), (13, 22, 14), (27, 34, 35), (20, 68, 28), (20, 29, 21), (21, 30, 22), (22, 31, 23), (23, 32, 24), (24, 33, 25), (26, 33, 34), (31, 40, 32), (32, 41, 33), (34, 41, 42), (35, 42, 43), (28, 68, 36), (28, 37, 29), (29, 38, 30), (30, 39, 31), (36, 68, 44), (36, 45, 37), (38, 45, 46), (38, 47, 39), (39, 48, 40), (40, 49, 41), (42, 49, 50), (43, 50, 51), (48, 55, 56), (48, 57, 49), (50, 57, 58), (51, 58, 59), (44, 68, 52), (44, 53, 45), (45, 54, 46), (46, 55, 47), (52, 61, 53), (53, 62, 54), (54, 63, 55), (56, 63, 64), (56, 65, 57), (57, 66, 58), (59, 66, 67), (52, 68, 60), (64, 74, 65), (66, 74, 75), (67, 75, 76), (60, 68, 69), (60, 70, 61), (61, 71, 62), (62, 72, 63), (64, 72, 73), (69, 78, 70), (70, 79, 71), (71, 80, 72), (72, 81, 73), (73, 82, 74), (75, 82, 83), (76, 83, 84), (69, 68, 77), (81, 90, 82), (83, 90, 91), (84, 91, 92), (77, 68, 85), (77, 86, 78), (79, 86, 87), (79, 88, 80), (80, 89, 81), (87, 94, 95), (87, 96, 88), (89, 96, 97), (89, 98, 90), (91, 98, 99), (92, 99, 100), (85, 68, 93), (85, 94, 86), (99, 106, 107), (100, 107, 108), (93, 68, 101), (93, 102, 94), (95, 102, 103), (96, 103, 104), (97, 104, 105), (97, 106, 98), (104, 111, 112), (105, 112, 113), (105, 114, 106), (107, 114, 115), (108, 115, 116), (101, 68, 109), (101, 110, 102), (102, 111, 103), (116, 123, 124), (109, 68, 117), (109, 118, 110), (110, 119, 111), (112, 119, 120), (113, 120, 121), (113, 122, 114), (115, 122, 123), (119, 1, 120), (121, 1, 127), (121, 2, 122), (123, 2, 128), (123, 3, 124), (117, 68, 0), (118, 0, 125), (118, 126, 119), (125, 0, 4), (126, 125, 5), (126, 6, 7), (127, 1, 7), (127, 8, 9), (128, 2, 9), (128, 10, 11), (10, 9, 17), (11, 10, 18), (5, 4, 12), (5, 13, 14), (7, 6, 14), (8, 7, 15), (8, 16, 17), (14, 22, 23), (16, 15, 23), (16, 24, 25), (18, 17, 25), (19, 18, 26), (12, 20, 21), (13, 21, 22), (27, 26, 34), (20, 28, 29), (21, 29, 30), (22, 30, 31), (23, 31, 32), (24, 32, 33), (26, 25, 33), (31, 39, 40), (32, 40, 41), (34, 33, 41), (35, 34, 42), (28, 36, 37), (29, 37, 38), (30, 38, 39), (36, 44, 45), (38, 37, 45), (38, 46, 47), (39, 47, 48), (40, 48, 49), (42, 41, 49), (43, 42, 50), (48, 47, 55), (48, 56, 57), (50, 49, 57), (51, 50, 58), (44, 52, 53), (45, 53, 54), (46, 54, 55), (52, 60, 61), (53, 61, 62), (54, 62, 63), (56, 55, 63), (56, 64, 65), (57, 65, 66), (59, 58, 66), (64, 73, 74), (66, 65, 74), (67, 66, 75), (60, 69, 70), (61, 70, 71), (62, 71, 72), (64, 63, 72), (69, 77, 78), (70, 78, 79), (71, 79, 80), (72, 80, 81), (73, 81, 82), (75, 74, 82), (76, 75, 83), (81, 89, 90), (83, 82, 90), (84, 83, 91), (77, 85, 86), (79, 78, 86), (79, 87, 88), (80, 88, 89), (87, 86, 94), (87, 95, 96), (89, 88, 96), (89, 97, 98), (91, 90, 98), (92, 91, 99), (85, 93, 94), (99, 98, 106), (100, 99, 107), (93, 101, 102), (95, 94, 102), (96, 95, 103), (97, 96, 104), (97, 105, 106), (104, 103, 111), (105, 104, 112), (105, 113, 114), (107, 106, 114), (108, 107, 115), (101, 109, 110), (102, 110, 111), (116, 115, 123), (109, 117, 118), (110, 118, 119), (112, 111, 119), (113, 112, 120), (113, 121, 122), (115, 114, 122), (119, 126, 1), (121, 120, 1), (121, 127, 2), (123, 122, 2), (123, 128, 3), (118, 117, 0), (118, 125, 126), (129, 130, 132, 131), (131, 132, 134, 133), (133, 134, 136, 135), (135, 136, 138, 137), (137, 138, 140, 139), (139, 140, 142, 141), (141, 142, 144, 143), (143, 144, 146, 145), (145, 146, 148, 147), (147, 148, 150, 149), (149, 150, 152, 151), (151, 152, 154, 153), (153, 154, 156, 155), (155, 156, 158, 157), (157, 158, 160, 159), (159, 160, 130, 129)])
me_circle_002.polygons.foreach_set('use_smooth', [True] * 256)
_uv = me_circle_002.uv_layers.new(name='UVMap')
_uv.uv.foreach_set('vector', [0.75, 0.9375, 0.7187, 1.0, 0.6875, 0.9375, 0.75, 0.875, 0.6875, 0.9375, 0.6875, 0.875, 0.75, 0.8125, 0.6875, 0.875, 0.6875, 0.8125, 0.75, 0.8125, 0.6875, 0.75, 0.75, 0.75, 0.75, 0.6875, 0.6875, 0.75, 0.6875, 0.6875, 0.75, 0.6875, 0.6875, 0.625, 0.75, 0.625, 0.75, 0.5625, 0.6875, 0.625, 0.6875, 0.5625, 0.75, 0.5625, 0.6875, 0.5, 0.75, 0.5, 0.6875, 0.5625, 0.625, 0.625, 0.625, 0.5625, 0.6875, 0.5, 0.625, 0.5625, 0.625, 0.5, 0.6875, 0.9375, 0.6562, 1.0, 0.625, 0.9375, 0.6875, 0.875, 0.625, 0.9375, 0.625, 0.875, 0.6875, 0.875, 0.625, 0.8125, 0.6875, 0.8125, 0.6875, 0.75, 0.625, 0.8125, 0.625, 0.75, 0.6875, 0.6875, 0.625, 0.75, 0.625, 0.6875, 0.6875, 0.6875, 0.625, 0.625, 0.6875, 0.625, 0.625, 0.8125, 0.5625, 0.75, 0.625, 0.75, 0.625, 0.6875, 0.5625, 0.75, 0.5625, 0.6875, 0.625, 0.6875, 0.5625, 0.625, 0.625, 0.625, 0.625, 0.5625, 0.5625, 0.625, 0.5625, 0.5625, 0.625, 0.5, 0.5625, 0.5625, 0.5625, 0.5, 0.625, 0.9375, 0.5937, 1.0, 0.5625, 0.9375, 0.625, 0.9375, 0.5625, 0.875, 0.625, 0.875, 0.625, 0.875, 0.5625, 0.8125, 0.625, 0.8125, 0.5625, 0.5, 0.5, 0.5625, 0.5, 0.5, 0.5625, 0.9375, 0.5312, 1.0, 0.5, 0.9375, 0.5625, 0.9375, 0.5, 0.875, 0.5625, 0.875, 0.5625, 0.875, 0.5, 0.8125, 0.5625, 0.8125, 0.5625, 0.8125, 0.5, 0.75, 0.5625, 0.75, 0.5625, 0.75, 0.5, 0.6875, 0.5625, 0.6875, 0.5625, 0.6875, 0.5, 0.625, 0.5625, 0.625, 0.5625, 0.5625, 0.5, 0.625, 0.5, 0.5625, 0.5, 0.75, 0.4375, 0.6875, 0.5, 0.6875, 0.5, 0.6875, 0.4375, 0.625, 0.5, 0.625, 0.5, 0.5625, 0.4375, 0.625, 0.4375, 0.5625, 0.5, 0.5, 0.4375, 0.5625, 0.4375, 0.5, 0.5, 0.9375, 0.4687, 1.0, 0.4375, 0.9375, 0.5, 0.9375, 0.4375, 0.875, 0.5, 0.875, 0.5, 0.875, 0.4375, 0.8125, 0.5, 0.8125, 0.5, 0.8125, 0.4375, 0.75, 0.5, 0.75, 0.4375, 0.9375, 0.4062, 1.0, 0.375, 0.9375, 0.4375, 0.9375, 0.375, 0.875, 0.4375, 0.875, 0.4375, 0.8125, 0.375, 0.875, 0.375, 0.8125, 0.4375, 0.8125, 0.375, 0.75, 0.4375, 0.75, 0.4375, 0.75, 0.375, 0.6875, 0.4375, 0.6875, 0.4375, 0.6875, 0.375, 0.625, 0.4375, 0.625, 0.4375, 0.5625, 0.375, 0.625, 0.375, 0.5625, 0.4375, 0.5, 0.375, 0.5625, 0.375, 0.5, 0.375, 0.6875, 0.3125, 0.75, 0.3125, 0.6875, 0.375, 0.6875, 0.3125, 0.625, 0.375, 0.625, 0.375, 0.5625, 0.3125, 0.625, 0.3125, 0.5625, 0.375, 0.5, 0.3125, 0.5625, 0.3125, 0.5, 0.375, 0.9375, 0.3437, 1.0, 0.3125, 0.9375, 0.375, 0.9375, 0.3125, 0.875, 0.375, 0.875, 0.375, 0.875, 0.3125, 0.8125, 0.375, 0.8125, 0.375, 0.8125, 0.3125, 0.75, 0.375, 0.75, 0.3125, 0.9375, 0.25, 0.875, 0.3125, 0.875, 0.3125, 0.875, 0.25, 0.8125, 0.3125, 0.8125, 0.3125, 0.8125, 0.25, 0.75, 0.3125, 0.75, 0.3125, 0.6875, 0.25, 0.75, 0.25, 0.6875, 0.3125, 0.6875, 0.25, 0.625, 0.3125, 0.625, 0.3125, 0.625, 0.25, 0.5625, 0.3125, 0.5625, 0.3125, 0.5, 0.25, 0.5625, 0.25, 0.5, 0.3125, 0.9375, 0.2812, 1.0, 0.25, 0.9375, 0.25, 0.6875, 0.1875, 0.625, 0.25, 0.625, 0.25, 0.5625, 0.1875, 0.625, 0.1875, 0.5625, 0.25, 0.5, 0.1875, 0.5625, 0.1875, 0.5, 0.25, 0.9375, 0.2188, 1.0, 0.1875, 0.9375, 0.25, 0.9375, 0.1875, 0.875, 0.25, 0.875, 0.25, 0.875, 0.1875, 0.8125, 0.25, 0.8125, 0.25, 0.8125, 0.1875, 0.75, 0.25, 0.75, 0.25, 0.6875, 0.1875, 0.75, 0.1875, 0.6875, 0.1875, 0.9375, 0.125, 0.875, 0.1875, 0.875, 0.1875, 0.875, 0.125, 0.8125, 0.1875, 0.8125, 0.1875, 0.8125, 0.125, 0.75, 0.1875, 0.75, 0.1875, 0.75, 0.125, 0.6875, 0.1875, 0.6875, 0.1875, 0.6875, 0.125, 0.625, 0.1875, 0.625, 0.1875, 0.5625, 0.125, 0.625, 0.125, 0.5625, 0.1875, 0.5, 0.125, 0.5625, 0.125, 0.5, 0.1875, 0.9375, 0.1563, 1.0, 0.125, 0.9375, 0.125, 0.6875, 0.0625, 0.625, 0.125, 0.625, 0.125, 0.5625, 0.0625, 0.625, 0.0625, 0.5625, 0.125, 0.5, 0.0625, 0.5625, 0.0625, 0.5, 0.125, 0.9375, 0.09375, 1.0, 0.0625, 0.9375, 0.125, 0.9375, 0.0625, 0.875, 0.125, 0.875, 0.125, 0.8125, 0.0625, 0.875, 0.0625, 0.8125, 0.125, 0.8125, 0.0625, 0.75, 0.125, 0.75, 0.125, 0.75, 0.0625, 0.6875, 0.125, 0.6875, 0.0625, 0.8125, 1.192e-07, 0.875, 2.98e-08, 0.8125, 0.0625, 0.8125, 2.98e-08, 0.75, 0.0625, 0.75, 0.0625, 0.6875, 2.98e-08, 0.75, 0.0, 0.6875, 0.0625, 0.6875, 2.98e-08, 0.625, 0.0625, 0.625, 0.0625, 0.5625, 2.98e-08, 0.625, 0.0, 0.5625, 0.0625, 0.5, 0.0, 0.5625, 0.0, 0.5, 0.0625, 0.9375, 0.03125, 1.0, 2.384e-07, 0.9375, 0.0625, 0.9375, 1.192e-07, 0.875, 0.0625, 0.875, 1.0, 0.5625, 0.9375, 0.625, 0.9375, 0.5625, 1.0, 0.5, 0.9375, 0.5625, 0.9375, 0.5, 1.0, 0.9375, 0.9688, 1.0, 0.9375, 0.9375, 1.0, 0.9375, 0.9375, 0.875, 1.0, 0.875, 1.0, 0.8125, 0.9375, 0.875, 0.9375, 0.8125, 1.0, 0.75, 0.9375, 0.8125, 0.9375, 0.75, 1.0, 0.6875, 0.9375, 0.75, 0.9375, 0.6875, 1.0, 0.6875, 0.9375, 0.625, 1.0, 0.625, 0.9375, 0.75, 0.875, 0.8125, 0.875, 0.75, 0.9375, 0.6875, 0.875, 0.75, 0.875, 0.6875, 0.9375, 0.6875, 0.875, 0.625, 0.9375, 0.625, 0.9375, 0.5625, 0.875, 0.625, 0.875, 0.5625, 0.9375, 0.5, 0.875, 0.5625, 0.875, 0.5, 0.9375, 0.9375, 0.9063, 1.0, 0.875, 0.9375, 0.9375, 0.9375, 0.875, 0.875, 0.9375, 0.875, 0.9375, 0.875, 0.875, 0.8125, 0.9375, 0.8125, 0.875, 0.5, 0.8125, 0.5625, 0.8125, 0.5, 0.875, 0.9375, 0.8438, 1.0, 0.8125, 0.9375, 0.875, 0.9375, 0.8125, 0.875, 0.875, 0.875, 0.875, 0.875, 0.8125, 0.8125, 0.875, 0.8125, 0.875, 0.75, 0.8125, 0.8125, 0.8125, 0.75, 0.875, 0.6875, 0.8125, 0.75, 0.8125, 0.6875, 0.875, 0.6875, 0.8125, 0.625, 0.875, 0.625, 0.875, 0.5625, 0.8125, 0.625, 0.8125, 0.5625, 0.8125, 0.8125, 0.75, 0.75, 0.8125, 0.75, 0.8125, 0.6875, 0.75, 0.75, 0.75, 0.6875, 0.8125, 0.6875, 0.75, 0.625, 0.8125, 0.625, 0.8125, 0.5625, 0.75, 0.625, 0.75, 0.5625, 0.8125, 0.5625, 0.75, 0.5, 0.8125, 0.5, 0.8125, 0.9375, 0.7813, 1.0, 0.75, 0.9375, 0.8125, 0.875, 0.75, 0.9375, 0.75, 0.875, 0.8125, 0.875, 0.75, 0.8125, 0.8125, 0.8125, 0.75, 0.875, 0.75, 0.9375, 0.6875, 0.9375, 0.75, 0.8125, 0.75, 0.875, 0.6875, 0.875, 0.75, 0.8125, 0.6875, 0.8125, 0.6875, 0.75, 0.75, 0.6875, 0.75, 0.75, 0.6875, 0.75, 0.75, 0.6875, 0.6875, 0.6875, 0.6875, 0.625, 0.75, 0.5625, 0.75, 0.625, 0.6875, 0.625, 0.75, 0.5625, 0.6875, 0.5625, 0.6875, 0.5, 0.6875, 0.5625, 0.6875, 0.625, 0.625, 0.625, 0.6875, 0.5, 0.6875, 0.5625, 0.625, 0.5625, 0.6875, 0.875, 0.6875, 0.9375, 0.625, 0.9375, 0.6875, 0.875, 0.625, 0.875, 0.625, 0.8125, 0.6875, 0.75, 0.6875, 0.8125, 0.625, 0.8125, 0.6875, 0.6875, 0.6875, 0.75, 0.625, 0.75, 0.6875, 0.6875, 0.625, 0.6875, 0.625, 0.625, 0.625, 0.8125, 0.5625, 0.8125, 0.5625, 0.75, 0.625, 0.6875, 0.625, 0.75, 0.5625, 0.75, 0.625, 0.6875, 0.5625, 0.6875, 0.5625, 0.625, 0.625, 0.5625, 0.625, 0.625, 0.5625, 0.625, 0.625, 0.5, 0.625, 0.5625, 0.5625, 0.5625, 0.625, 0.9375, 0.5625, 0.9375, 0.5625, 0.875, 0.625, 0.875, 0.5625, 0.875, 0.5625, 0.8125, 0.5625, 0.5, 0.5625, 0.5625, 0.5, 0.5625, 0.5625, 0.9375, 0.5, 0.9375, 0.5, 0.875, 0.5625, 0.875, 0.5, 0.875, 0.5, 0.8125, 0.5625, 0.8125, 0.5, 0.8125, 0.5, 0.75, 0.5625, 0.75, 0.5, 0.75, 0.5, 0.6875, 0.5625, 0.6875, 0.5, 0.6875, 0.5, 0.625, 0.5625, 0.5625, 0.5625, 0.625, 0.5, 0.625, 0.5, 0.75, 0.4375, 0.75, 0.4375, 0.6875, 0.5, 0.6875, 0.4375, 0.6875, 0.4375, 0.625, 0.5, 0.5625, 0.5, 0.625, 0.4375, 0.625, 0.5, 0.5, 0.5, 0.5625, 0.4375, 0.5625, 0.5, 0.9375, 0.4375, 0.9375, 0.4375, 0.875, 0.5, 0.875, 0.4375, 0.875, 0.4375, 0.8125, 0.5, 0.8125, 0.4375, 0.8125, 0.4375, 0.75, 0.4375, 0.9375, 0.375, 0.9375, 0.375, 0.875, 0.4375, 0.8125, 0.4375, 0.875, 0.375, 0.875, 0.4375, 0.8125, 0.375, 0.8125, 0.375, 0.75, 0.4375, 0.75, 0.375, 0.75, 0.375, 0.6875, 0.4375, 0.6875, 0.375, 0.6875, 0.375, 0.625, 0.4375, 0.5625, 0.4375, 0.625, 0.375, 0.625, 0.4375, 0.5, 0.4375, 0.5625, 0.375, 0.5625, 0.375, 0.6875, 0.375, 0.75, 0.3125, 0.75, 0.375, 0.6875, 0.3125, 0.6875, 0.3125, 0.625, 0.375, 0.5625, 0.375, 0.625, 0.3125, 0.625, 0.375, 0.5, 0.375, 0.5625, 0.3125, 0.5625, 0.375, 0.9375, 0.3125, 0.9375, 0.3125, 0.875, 0.375, 0.875, 0.3125, 0.875, 0.3125, 0.8125, 0.375, 0.8125, 0.3125, 0.8125, 0.3125, 0.75, 0.3125, 0.9375, 0.25, 0.9375, 0.25, 0.875, 0.3125, 0.875, 0.25, 0.875, 0.25, 0.8125, 0.3125, 0.8125, 0.25, 0.8125, 0.25, 0.75, 0.3125, 0.6875, 0.3125, 0.75, 0.25, 0.75, 0.3125, 0.6875, 0.25, 0.6875, 0.25, 0.625, 0.3125, 0.625, 0.25, 0.625, 0.25, 0.5625, 0.3125, 0.5, 0.3125, 0.5625, 0.25, 0.5625, 0.25, 0.6875, 0.1875, 0.6875, 0.1875, 0.625, 0.25, 0.5625, 0.25, 0.625, 0.1875, 0.625, 0.25, 0.5, 0.25, 0.5625, 0.1875, 0.5625, 0.25, 0.9375, 0.1875, 0.9375, 0.1875, 0.875, 0.25, 0.875, 0.1875, 0.875, 0.1875, 0.8125, 0.25, 0.8125, 0.1875, 0.8125, 0.1875, 0.75, 0.25, 0.6875, 0.25, 0.75, 0.1875, 0.75, 0.1875, 0.9375, 0.125, 0.9375, 0.125, 0.875, 0.1875, 0.875, 0.125, 0.875, 0.125, 0.8125, 0.1875, 0.8125, 0.125, 0.8125, 0.125, 0.75, 0.1875, 0.75, 0.125, 0.75, 0.125, 0.6875, 0.1875, 0.6875, 0.125, 0.6875, 0.125, 0.625, 0.1875, 0.5625, 0.1875, 0.625, 0.125, 0.625, 0.1875, 0.5, 0.1875, 0.5625, 0.125, 0.5625, 0.125, 0.6875, 0.0625, 0.6875, 0.0625, 0.625, 0.125, 0.5625, 0.125, 0.625, 0.0625, 0.625, 0.125, 0.5, 0.125, 0.5625, 0.0625, 0.5625, 0.125, 0.9375, 0.0625, 0.9375, 0.0625, 0.875, 0.125, 0.8125, 0.125, 0.875, 0.0625, 0.875, 0.125, 0.8125, 0.0625, 0.8125, 0.0625, 0.75, 0.125, 0.75, 0.0625, 0.75, 0.0625, 0.6875, 0.0625, 0.8125, 0.0625, 0.875, 1.192e-07, 0.875, 0.0625, 0.8125, 2.98e-08, 0.8125, 2.98e-08, 0.75, 0.0625, 0.6875, 0.0625, 0.75, 2.98e-08, 0.75, 0.0625, 0.6875, 0.0, 0.6875, 2.98e-08, 0.625, 0.0625, 0.5625, 0.0625, 0.625, 2.98e-08, 0.625, 0.0625, 0.5, 0.0625, 0.5625, 0.0, 0.5625, 0.0625, 0.9375, 2.384e-07, 0.9375, 1.192e-07, 0.875, 1.0, 0.5625, 1.0, 0.625, 0.9375, 0.625, 1.0, 0.5, 1.0, 0.5625, 0.9375, 0.5625, 1.0, 0.9375, 0.9375, 0.9375, 0.9375, 0.875, 1.0, 0.8125, 1.0, 0.875, 0.9375, 0.875, 1.0, 0.75, 1.0, 0.8125, 0.9375, 0.8125, 1.0, 0.6875, 1.0, 0.75, 0.9375, 0.75, 1.0, 0.6875, 0.9375, 0.6875, 0.9375, 0.625, 0.9375, 0.75, 0.9375, 0.8125, 0.875, 0.8125, 0.9375, 0.6875, 0.9375, 0.75, 0.875, 0.75, 0.9375, 0.6875, 0.875, 0.6875, 0.875, 0.625, 0.9375, 0.5625, 0.9375, 0.625, 0.875, 0.625, 0.9375, 0.5, 0.9375, 0.5625, 0.875, 0.5625, 0.9375, 0.9375, 0.875, 0.9375, 0.875, 0.875, 0.9375, 0.875, 0.875, 0.875, 0.875, 0.8125, 0.875, 0.5, 0.875, 0.5625, 0.8125, 0.5625, 0.875, 0.9375, 0.8125, 0.9375, 0.8125, 0.875, 0.875, 0.875, 0.8125, 0.875, 0.8125, 0.8125, 0.875, 0.75, 0.875, 0.8125, 0.8125, 0.8125, 0.875, 0.6875, 0.875, 0.75, 0.8125, 0.75, 0.875, 0.6875, 0.8125, 0.6875, 0.8125, 0.625, 0.875, 0.5625, 0.875, 0.625, 0.8125, 0.625, 0.8125, 0.8125, 0.75, 0.8125, 0.75, 0.75, 0.8125, 0.6875, 0.8125, 0.75, 0.75, 0.75, 0.8125, 0.6875, 0.75, 0.6875, 0.75, 0.625, 0.8125, 0.5625, 0.8125, 0.625, 0.75, 0.625, 0.8125, 0.5625, 0.75, 0.5625, 0.75, 0.5, 0.8125, 0.875, 0.8125, 0.9375, 0.75, 0.9375, 0.8125, 0.875, 0.75, 0.875, 0.75, 0.8125, 1.0, 0.5, 1.0, 1.0, 0.9375, 1.0, 0.9375, 0.5, 0.9375, 0.5, 0.9375, 1.0, 0.875, 1.0, 0.875, 0.5, 0.875, 0.5, 0.875, 1.0, 0.8125, 1.0, 0.8125, 0.5, 0.8125, 0.5, 0.8125, 1.0, 0.75, 1.0, 0.75, 0.5, 0.75, 0.5, 0.75, 1.0, 0.6875, 1.0, 0.6875, 0.5, 0.6875, 0.5, 0.6875, 1.0, 0.625, 1.0, 0.625, 0.5, 0.625, 0.5, 0.625, 1.0, 0.5625, 1.0, 0.5625, 0.5, 0.5625, 0.5, 0.5625, 1.0, 0.5, 1.0, 0.5, 0.5, 0.5, 0.5, 0.5, 1.0, 0.4375, 1.0, 0.4375, 0.5, 0.4375, 0.5, 0.4375, 1.0, 0.375, 1.0, 0.375, 0.5, 0.375, 0.5, 0.375, 1.0, 0.3125, 1.0, 0.3125, 0.5, 0.3125, 0.5, 0.3125, 1.0, 0.25, 1.0, 0.25, 0.5, 0.25, 0.5, 0.25, 1.0, 0.1875, 1.0, 0.1875, 0.5, 0.1875, 0.5, 0.1875, 1.0, 0.125, 1.0, 0.125, 0.5, 0.125, 0.5, 0.125, 1.0, 0.0625, 1.0, 0.0625, 0.5, 0.0625, 0.5, 0.0625, 1.0, 0.0, 1.0, 0.0, 0.5])
me_circle_002.use_remesh_fix_poles = True
me_circle_002.use_remesh_preserve_attributes = False
me_circle_002.use_mirror_vertex_groups = False
me_circle_002.update()
me_circle_006 = bpy.data.meshes.new('Circle.006')
me_circle_006.from_pydata([(1.22e-08, 0.1235, 0.1), (-0.04727, 0.1141, 0.1), (-0.08735, 0.08735, 0.1), (-0.1141, 0.04727, 0.1), (-0.1235, -2.222e-08, 0.1), (-0.1141, -0.04727, 0.1), (-0.08735, -0.08735, 0.1), (-0.04727, -0.1141, 0.1), (-1.51e-08, -0.1235, 0.1), (0.04727, -0.1141, 0.1), (0.08735, -0.08735, 0.1), (0.1141, -0.04727, 0.1), (0.1235, -2.222e-08, 0.1), (0.1141, 0.04727, 0.1), (0.08735, 0.08735, 0.1), (0.04727, 0.1141, 0.1), (1.22e-08, 0.1235, -4.47e-08), (-0.04727, 0.1141, -4.47e-08), (-0.08735, 0.08735, -4.47e-08), (-0.1141, 0.04727, -2.98e-08), (-0.1235, -2.222e-08, -2.98e-08), (-0.1141, -0.04727, -2.98e-08), (-0.08735, -0.08735, -4.47e-08), (-0.04727, -0.1141, -4.47e-08), (-1.51e-08, -0.1235, -4.47e-08), (0.04727, -0.1141, -4.47e-08), (0.08735, -0.08735, -4.47e-08), (0.1141, -0.04727, -4.47e-08), (0.1235, -2.222e-08, -4.47e-08), (0.1141, 0.04727, -4.47e-08), (0.08735, 0.08735, -4.47e-08), (0.04727, 0.1141, -4.47e-08), (-0.07654, 0.1848, -4.47e-08), (0.0, 0.2, -4.47e-08), (-0.1414, 0.1414, -4.47e-08), (-0.1848, 0.07654, -4.47e-08), (-0.2, -2.222e-08, -4.47e-08), (-0.1848, -0.07654, -4.47e-08), (-0.1414, -0.1414, -4.47e-08), (-0.07654, -0.1848, -4.47e-08), (-3.02e-08, -0.2, -4.47e-08), (0.07654, -0.1848, -4.47e-08), (0.1414, -0.1414, -4.47e-08), (0.1848, -0.07654, -4.47e-08), (0.2, -7.322e-09, -4.47e-08), (0.1848, 0.07654, -4.47e-08), (0.1414, 0.1414, -4.47e-08), (0.07654, 0.1848, -4.47e-08), (1.501e-08, 0.1235, 0.2846), (-0.04727, 0.1141, 0.2846), (-0.08735, 0.08735, 0.2846), (-0.1141, 0.04727, 0.2846), (-0.1235, -2.222e-08, 0.2846), (-0.1141, -0.04727, 0.2846), (-0.08735, -0.08735, 0.2846), (-0.04727, -0.1141, 0.2846), (-1.228e-08, -0.1235, 0.2846), (0.04727, -0.1141, 0.2846), (0.08735, -0.08735, 0.2846), (0.1141, -0.04727, 0.2846), (0.1235, -2.222e-08, 0.2846), (0.1141, 0.04727, 0.2846), (0.08735, 0.08735, 0.2846), (0.04727, 0.1141, 0.2846), (-0.07654, 0.1848, 0.1), (0.0, 0.2, 0.1), (-0.1414, 0.1414, 0.1), (-0.1848, 0.07654, 0.1), (-0.2, -2.222e-08, 0.1), (-0.1848, -0.07654, 0.1), (-0.1414, -0.1414, 0.1), (-0.07654, -0.1848, 0.1), (-3.02e-08, -0.2, 0.1), (0.07654, -0.1848, 0.1), (0.1414, -0.1414, 0.1), (0.1848, -0.07654, 0.1), (0.2, -7.322e-09, 0.1), (0.1848, 0.07654, 0.1), (0.1414, 0.1414, 0.1), (0.07654, 0.1848, 0.1), (0.0, 0.02634, 0.3674), (0.0, 0.09546, 0.3305), (0.0, 0.1247, 0.2867), (0.01008, 0.02433, 0.3674), (0.01977, 0.04773, 0.3597), (0.0287, 0.06929, 0.3472), (0.03653, 0.08819, 0.3305), (0.04296, 0.1037, 0.31), (0.04773, 0.1152, 0.2867), (0.05067, 0.1223, 0.2613), (0.01862, 0.01862, 0.3674), (0.03653, 0.03653, 0.3597), (0.05303, 0.05303, 0.3472), (0.0675, 0.0675, 0.3305), (0.07937, 0.07937, 0.31), (0.08819, 0.08819, 0.2867), (0.09363, 0.09363, 0.2613), (0.02433, 0.01008, 0.3674), (0.04773, 0.01977, 0.3597), (0.06929, 0.0287, 0.3472), (0.08819, 0.03653, 0.3305), (0.1037, 0.04296, 0.31), (0.1152, 0.04773, 0.2867), (0.1223, 0.05067, 0.2613), (0.02634, -5.203e-08, 0.3674), (0.05166, -5.203e-08, 0.3597), (0.075, -5.203e-08, 0.3472), (0.09546, -6.693e-08, 0.3305), (0.1122, -6.693e-08, 0.31), (0.1247, -5.203e-08, 0.2867), (0.1324, -6.693e-08, 0.2613), (0.135, -3.712e-08, 0.235), (0.02433, -0.01008, 0.3674), (0.04773, -0.01977, 0.3597), (0.06929, -0.0287, 0.3472), (0.08819, -0.03653, 0.3305), (0.1037, -0.04296, 0.31), (0.1152, -0.04773, 0.2867), (0.1223, -0.05067, 0.2613), (0.01862, -0.01862, 0.3674), (0.03653, -0.03653, 0.3597), (0.05303, -0.05303, 0.3472), (0.0675, -0.0675, 0.3305), (0.07937, -0.07937, 0.31), (0.08819, -0.08819, 0.2867), (0.09363, -0.09363, 0.2613), (0.09546, -0.09546, 0.235), (0.01008, -0.02433, 0.3674), (0.01977, -0.04773, 0.3597), (0.0287, -0.06929, 0.3472), (0.03653, -0.08819, 0.3305), (0.04296, -0.1037, 0.31), (0.04773, -0.1152, 0.2867), (0.05067, -0.1223, 0.2613), (-9.243e-09, -0.02634, 0.3674), (-1.483e-08, -0.05166, 0.3597), (-1.856e-08, -0.075, 0.3472), (-2.042e-08, -0.09546, 0.3305), (-2.787e-08, -0.1122, 0.31), (-2.042e-08, -0.1247, 0.2867), (-2.414e-08, -0.1324, 0.2613), (-1.683e-08, -8.183e-08, 0.37), (-0.01008, -0.02433, 0.3674), (-0.01977, -0.04773, 0.3597), (-0.0287, -0.06929, 0.3472), (-0.03653, -0.08819, 0.3305), (-0.04296, -0.1037, 0.31), (-0.04773, -0.1152, 0.2867), (-0.05067, -0.1223, 0.2613), (-0.05166, -0.1247, 0.235), (-0.01862, -0.01862, 0.3674), (-0.03653, -0.03653, 0.3597), (-0.05303, -0.05303, 0.3472), (-0.0675, -0.0675, 0.3305), (-0.07937, -0.07937, 0.31), (-0.08819, -0.08819, 0.2867), (-0.09363, -0.09363, 0.2613), (-0.02433, -0.01008, 0.3674), (-0.04773, -0.01977, 0.3597), (-0.06929, -0.0287, 0.3472), (-0.08819, -0.03653, 0.3305), (-0.1037, -0.04296, 0.31), (-0.1152, -0.04773, 0.2867), (-0.1223, -0.05067, 0.2613), (-0.02634, -3.712e-08, 0.3674), (-0.05166, -3.712e-08, 0.3597), (-0.075, -2.222e-08, 0.3472), (-0.09546, -7.322e-09, 0.3305), (-0.1122, -7.322e-09, 0.31), (-0.1247, -7.322e-09, 0.2867), (-0.1324, -7.322e-09, 0.2613), (-0.02433, 0.01008, 0.3674), (-0.04773, 0.01977, 0.3597), (-0.06929, 0.0287, 0.3472), (-0.08819, 0.03653, 0.3305), (-0.1037, 0.04296, 0.31), (-0.1152, 0.04773, 0.2867), (-0.1223, 0.05067, 0.2613), (-0.01862, 0.01862, 0.3674), (-0.03653, 0.03653, 0.3597), (-0.05303, 0.05303, 0.3472), (-0.0675, 0.0675, 0.3305), (-0.07937, 0.07937, 0.31), (-0.08819, 0.08819, 0.2867), (-0.09363, 0.09363, 0.2613), (-0.01008, 0.02433, 0.3674), (-0.01977, 0.04773, 0.3597), (-0.0287, 0.06929, 0.3472), (-0.03653, 0.08819, 0.3305), (-0.04296, 0.1037, 0.31), (-0.04773, 0.1152, 0.2867), (-0.05067, 0.1223, 0.2613), (2.615e-08, 0.05166, 0.3597), (3.546e-08, 0.075, 0.3472), (6.899e-08, 0.1122, 0.31), (7.271e-08, 0.1324, 0.2613), (0.0, 0.135, 0.1), (0.0, 0.135, 0.235), (0.05166, 0.1247, 0.1), (0.05166, 0.1247, 0.235), (0.09546, 0.09546, 0.1), (0.09546, 0.09546, 0.235), (0.1247, 0.05166, 0.1), (0.1247, 0.05166, 0.235), (0.135, -7.322e-09, 0.1), (0.1247, -0.05166, 0.1), (0.1247, -0.05166, 0.235), (0.09546, -0.09546, 0.1), (0.05166, -0.1247, 0.1), (0.05166, -0.1247, 0.235), (-1.18e-08, -0.135, 0.1), (-2.356e-08, -0.135, 0.235), (-0.05166, -0.1247, 0.1), (-0.09546, -0.09546, 0.1), (-0.09546, -0.09546, 0.235), (-0.1247, -0.05166, 0.1), (-0.1247, -0.05166, 0.235), (-0.135, -7.322e-09, 0.1), (-0.135, -7.322e-09, 0.235), (-0.1247, 0.05166, 0.1), (-0.1247, 0.05166, 0.235), (-0.09546, 0.09546, 0.1), (-0.09546, 0.09546, 0.235), (-0.05166, 0.1247, 0.1), (-0.05166, 0.1247, 0.235), (0.16, -0.03, 0.1014), (0.134, -0.015, 0.1014), (0.134, 0.015, 0.1014), (0.16, 0.03, 0.1014), (0.186, 0.015, 0.1014), (0.186, -0.015, 0.1014), (0.134, -0.015, 0.1214), (0.16, -0.03, 0.1214), (0.134, 0.015, 0.1214), (0.16, 0.03, 0.1214), (0.186, 0.015, 0.1214), (0.186, -0.015, 0.1214), (0.106, 0.1236, 0.1014), (0.08, 0.1086, 0.1014), (0.05402, 0.1236, 0.1014), (0.05402, 0.1536, 0.1014), (0.08, 0.1686, 0.1014), (0.106, 0.1536, 0.1014), (0.08, 0.1086, 0.1214), (0.106, 0.1236, 0.1214), (0.05402, 0.1236, 0.1214), (0.05402, 0.1536, 0.1214), (0.08, 0.1686, 0.1214), (0.106, 0.1536, 0.1214), (-0.05402, 0.1536, 0.1014), (-0.05402, 0.1236, 0.1014), (-0.08, 0.1086, 0.1014), (-0.106, 0.1236, 0.1014), (-0.106, 0.1536, 0.1014), (-0.08, 0.1686, 0.1014), (-0.05402, 0.1236, 0.1214), (-0.05402, 0.1536, 0.1214), (-0.08, 0.1086, 0.1214), (-0.106, 0.1236, 0.1214), (-0.106, 0.1536, 0.1214), (-0.08, 0.1686, 0.1214), (-0.16, 0.03, 0.1014), (-0.134, 0.015, 0.1014), (-0.134, -0.015, 0.1014), (-0.16, -0.03, 0.1014), (-0.186, -0.015, 0.1014), (-0.186, 0.015, 0.1014), (-0.134, 0.015, 0.1214), (-0.16, 0.03, 0.1214), (-0.134, -0.015, 0.1214), (-0.16, -0.03, 0.1214), (-0.186, -0.015, 0.1214), (-0.186, 0.015, 0.1214), (-0.106, -0.1236, 0.1014), (-0.08, -0.1086, 0.1014), (-0.05402, -0.1236, 0.1014), (-0.05402, -0.1536, 0.1014), (-0.08, -0.1686, 0.1014), (-0.106, -0.1536, 0.1014), (-0.08, -0.1086, 0.1214), (-0.106, -0.1236, 0.1214), (-0.05402, -0.1236, 0.1214), (-0.05402, -0.1536, 0.1214), (-0.08, -0.1686, 0.1214), (-0.106, -0.1536, 0.1214), (0.05402, -0.1536, 0.1014), (0.05402, -0.1236, 0.1014), (0.08, -0.1086, 0.1014), (0.106, -0.1236, 0.1014), (0.106, -0.1536, 0.1014), (0.08, -0.1686, 0.1014), (0.05402, -0.1236, 0.1214), (0.05402, -0.1536, 0.1214), (0.08, -0.1086, 0.1214), (0.106, -0.1236, 0.1214), (0.106, -0.1536, 0.1214), (0.08, -0.1686, 0.1214)], [], [(24, 23, 55), (64, 65, 33), (65, 79, 47), (73, 72, 40), (66, 64, 32), (74, 73, 41), (67, 66, 34), (75, 74, 42), (68, 67, 35), (76, 75, 43), (69, 68, 36), (77, 76, 44), (70, 69, 37), (78, 77, 45), (71, 70, 38), (79, 78, 46), (72, 71, 39), (16, 17, 32), (18, 34, 32), (18, 19, 35), (20, 36, 35), (20, 21, 37), (21, 22, 38), (23, 39, 38), (23, 24, 40), (24, 25, 41), (26, 42, 41), (27, 43, 42), (27, 28, 44), (29, 45, 44), (29, 30, 46), (30, 31, 47), (31, 16, 33), (16, 48, 49), (16, 31, 63), (25, 24, 56), (17, 49, 50), (26, 25, 57), (19, 18, 50), (27, 26, 58), (20, 19, 51), (28, 27, 59), (21, 20, 52), (29, 28, 60), (22, 21, 53), (30, 29, 61), (23, 22, 54), (30, 62, 63), (0, 65, 64), (2, 1, 64), (2, 66, 67), (4, 3, 67), (4, 68, 69), (5, 69, 70), (7, 6, 70), (8, 7, 71), (9, 8, 72), (10, 9, 73), (11, 10, 74), (11, 75, 76), (13, 12, 76), (13, 77, 78), (15, 14, 78), (0, 15, 79), (24, 55, 56), (64, 33, 32), (65, 47, 33), (73, 40, 41), (66, 32, 34), (74, 41, 42), (67, 34, 35), (75, 42, 43), (68, 35, 36), (76, 43, 44), (69, 36, 37), (77, 44, 45), (70, 37, 38), (78, 45, 46), (71, 38, 39), (79, 46, 47), (72, 39, 40), (16, 32, 33), (18, 32, 17), (18, 35, 34), (20, 35, 19), (20, 37, 36), (21, 38, 37), (23, 38, 22), (23, 40, 39), (24, 41, 40), (26, 41, 25), (27, 42, 26), (27, 44, 43), (29, 44, 28), (29, 46, 45), (30, 47, 46), (31, 33, 47), (16, 49, 17), (16, 63, 48), (25, 56, 57), (17, 50, 18), (26, 57, 58), (19, 50, 51), (27, 58, 59), (20, 51, 52), (28, 59, 60), (21, 52, 53), (29, 60, 61), (22, 53, 54), (30, 61, 62), (23, 54, 55), (30, 63, 31), (0, 64, 1), (2, 64, 66), (2, 67, 3), (4, 67, 68), (4, 69, 5), (5, 70, 6), (7, 70, 71), (8, 71, 72), (9, 72, 73), (10, 73, 74), (11, 74, 75), (11, 76, 12), (13, 76, 77), (13, 78, 14), (15, 78, 79), (0, 79, 65), (80, 141, 83), (192, 83, 84), (193, 84, 85), (193, 86, 81), (194, 86, 87), (194, 88, 82), (195, 88, 89), (195, 199, 197), (89, 95, 96), (199, 96, 201), (83, 141, 90), (84, 90, 91), (84, 92, 85), (86, 92, 93), (87, 93, 94), (87, 95, 88), (92, 100, 93), (94, 100, 101), (94, 102, 95), (96, 102, 103), (201, 103, 203), (90, 141, 97), (90, 98, 91), (91, 99, 92), (203, 110, 111), (97, 141, 104), (97, 105, 98), (98, 106, 99), (99, 107, 100), (100, 108, 101), (101, 109, 102), (103, 109, 110), (107, 116, 108), (108, 117, 109), (110, 117, 118), (111, 118, 206), (104, 141, 112), (104, 113, 105), (105, 114, 106), (106, 115, 107), (112, 141, 119), (112, 120, 113), (114, 120, 121), (114, 122, 115), (115, 123, 116), (116, 124, 117), (118, 124, 125), (206, 125, 126), (123, 130, 131), (123, 132, 124), (125, 132, 133), (126, 133, 209), (119, 141, 127), (119, 128, 120), (120, 129, 121), (121, 130, 122), (127, 135, 128), (128, 136, 129), (129, 137, 130), (131, 137, 138), (131, 139, 132), (132, 140, 133), (209, 140, 211), (127, 141, 134), (138, 147, 139), (140, 147, 148), (211, 148, 149), (134, 141, 142), (134, 143, 135), (135, 144, 136), (136, 145, 137), (138, 145, 146), (142, 151, 143), (143, 152, 144), (144, 153, 145), (145, 154, 146), (146, 155, 147), (148, 155, 156), (149, 156, 214), (142, 141, 150), (154, 162, 155), (156, 162, 163), (214, 163, 216), (150, 141, 157), (150, 158, 151), (152, 158, 159), (152, 160, 153), (153, 161, 154), (159, 165, 166), (159, 167, 160), (161, 167, 168), (161, 169, 162), (163, 169, 170), (216, 170, 218), (157, 141, 164), (157, 165, 158), (170, 176, 177), (218, 177, 220), (164, 141, 171), (164, 172, 165), (166, 172, 173), (167, 173, 174), (168, 174, 175), (168, 176, 169), (174, 180, 181), (175, 181, 182), (175, 183, 176), (177, 183, 184), (220, 184, 222), (171, 141, 178), (171, 179, 172), (172, 180, 173), (222, 191, 224), (178, 141, 185), (178, 186, 179), (179, 187, 180), (181, 187, 188), (182, 188, 189), (182, 190, 183), (184, 190, 191), (187, 81, 188), (189, 81, 194), (189, 82, 190), (191, 82, 195), (191, 197, 224), (185, 141, 80), (186, 80, 192), (186, 193, 187), (192, 80, 83), (193, 192, 84), (193, 85, 86), (194, 81, 86), (194, 87, 88), (195, 82, 88), (195, 89, 199), (89, 88, 95), (199, 89, 96), (84, 83, 90), (84, 91, 92), (86, 85, 92), (87, 86, 93), (87, 94, 95), (92, 99, 100), (94, 93, 100), (94, 101, 102), (96, 95, 102), (201, 96, 103), (90, 97, 98), (91, 98, 99), (203, 103, 110), (97, 104, 105), (98, 105, 106), (99, 106, 107), (100, 107, 108), (101, 108, 109), (103, 102, 109), (107, 115, 116), (108, 116, 117), (110, 109, 117), (111, 110, 118), (104, 112, 113), (105, 113, 114), (106, 114, 115), (112, 119, 120), (114, 113, 120), (114, 121, 122), (115, 122, 123), (116, 123, 124), (118, 117, 124), (206, 118, 125), (123, 122, 130), (123, 131, 132), (125, 124, 132), (126, 125, 133), (119, 127, 128), (120, 128, 129), (121, 129, 130), (127, 134, 135), (128, 135, 136), (129, 136, 137), (131, 130, 137), (131, 138, 139), (132, 139, 140), (209, 133, 140), (138, 146, 147), (140, 139, 147), (211, 140, 148), (134, 142, 143), (135, 143, 144), (136, 144, 145), (138, 137, 145), (142, 150, 151), (143, 151, 152), (144, 152, 153), (145, 153, 154), (146, 154, 155), (148, 147, 155), (149, 148, 156), (154, 161, 162), (156, 155, 162), (214, 156, 163), (150, 157, 158), (152, 151, 158), (152, 159, 160), (153, 160, 161), (159, 158, 165), (159, 166, 167), (161, 160, 167), (161, 168, 169), (163, 162, 169), (216, 163, 170), (157, 164, 165), (170, 169, 176), (218, 170, 177), (164, 171, 172), (166, 165, 172), (167, 166, 173), (168, 167, 174), (168, 175, 176), (174, 173, 180), (175, 174, 181), (175, 182, 183), (177, 176, 183), (220, 177, 184), (171, 178, 179), (172, 179, 180), (222, 184, 191), (178, 185, 186), (179, 186, 187), (181, 180, 187), (182, 181, 188), (182, 189, 190), (184, 183, 190), (187, 193, 81), (189, 188, 81), (189, 194, 82), (191, 190, 82), (191, 195, 197), (186, 185, 80), (186, 192, 193), (196, 197, 199, 198), (198, 199, 201, 200), (200, 201, 203, 202), (202, 203, 111, 204), (204, 111, 206, 205), (205, 206, 126, 207), (207, 126, 209, 208), (208, 209, 211, 210), (210, 211, 149, 212), (212, 149, 214, 213), (213, 214, 216, 215), (215, 216, 218, 217), (217, 218, 220, 219), (219, 220, 222, 221), (221, 222, 224, 223), (223, 224, 197, 196), (233, 232, 235), (230, 229, 235), (228, 227, 233), (226, 225, 232), (225, 230, 236), (229, 228, 234), (227, 226, 231), (245, 244, 247), (242, 241, 247), (240, 239, 245), (238, 237, 244), (237, 242, 248), (240, 246, 247), (239, 238, 243), (260, 257, 256), (253, 259, 260), (252, 251, 257), (250, 249, 256), (249, 254, 260), (252, 258, 259), (251, 250, 255), (269, 268, 271), (266, 265, 271), (263, 269, 270), (261, 268, 267), (261, 266, 272), (265, 264, 270), (263, 262, 267), (281, 280, 283), (277, 283, 284), (276, 275, 281), (274, 273, 280), (278, 284, 280), (277, 276, 282), (275, 274, 279), (295, 292, 296), (290, 289, 295), (288, 287, 293), (286, 285, 292), (290, 296, 292), (289, 288, 294), (287, 286, 291), (232, 233, 231), (233, 235, 234), (235, 232, 236), (230, 235, 236), (228, 233, 234), (226, 232, 231), (225, 236, 232), (229, 234, 235), (227, 231, 233), (244, 245, 243), (245, 247, 246), (247, 244, 248), (242, 247, 248), (240, 245, 246), (238, 244, 243), (237, 248, 244), (240, 247, 241), (239, 243, 245), (256, 257, 255), (257, 259, 258), (259, 257, 260), (253, 260, 254), (252, 257, 258), (250, 256, 255), (249, 260, 256), (252, 259, 253), (251, 255, 257), (268, 269, 267), (269, 271, 270), (271, 268, 272), (266, 271, 272), (263, 270, 264), (261, 267, 262), (261, 272, 268), (265, 270, 271), (263, 267, 269), (280, 281, 279), (281, 283, 282), (283, 280, 284), (277, 284, 278), (276, 281, 282), (274, 280, 279), (278, 280, 273), (277, 282, 283), (275, 279, 281), (292, 293, 291), (293, 292, 294), (294, 292, 295), (290, 295, 296), (288, 293, 294), (286, 292, 291), (290, 292, 285), (289, 294, 295), (287, 291, 293)])
me_circle_006.polygons.foreach_set('use_smooth', [1, 1, 1, 1, 1, 1, 1, 1, 1, 1, 1, 1, 1, 1, 1, 1, 1, 1, 1, 1, 1, 1, 1, 1, 1, 1, 1, 1, 1, 1, 1, 1, 1, 1, 1, 1, 1, 1, 1, 1, 1, 1, 1, 1, 1, 1, 1, 1, 1, 1, 1, 1, 1, 1, 1, 1, 1, 1, 1, 1, 1, 1, 1, 1, 1, 1, 1, 1, 1, 1, 1, 1, 1, 1, 1, 1, 1, 1, 1, 1, 1, 1, 1, 1, 1, 1, 1, 1, 1, 1, 1, 1, 1, 1, 1, 1, 1, 1, 1, 1, 1, 1, 1, 1, 1, 1, 1, 1, 1, 1, 1, 1, 1, 1, 1, 1, 1, 1, 1, 1, 1, 1, 1, 1, 1, 1, 1, 1, 1, 1, 1, 1, 1, 1, 1, 1, 1, 1, 1, 1, 1, 1, 1, 1, 1, 1, 1, 1, 1, 1, 1, 1, 1, 1, 1, 1, 1, 1, 1, 1, 1, 1, 1, 1, 1, 1, 1, 1, 1, 1, 1, 1, 1, 1, 1, 1, 1, 1, 1, 1, 1, 1, 1, 1, 1, 1, 1, 1, 1, 1, 1, 1, 1, 1, 1, 1, 1, 1, 1, 1, 1, 1, 1, 1, 1, 1, 1, 1, 1, 1, 1, 1, 1, 1, 1, 1, 1, 1, 1, 1, 1, 1, 1, 1, 1, 1, 1, 1, 1, 1, 1, 1, 1, 1, 1, 1, 1, 1, 1, 1, 1, 1, 1, 1, 1, 1, 1, 1, 1, 1, 1, 1, 1, 1, 1, 1, 1, 1, 1, 1, 1, 1, 1, 1, 1, 1, 1, 1, 1, 1, 1, 1, 1, 1, 1, 1, 1, 1, 1, 1, 1, 1, 1, 1, 1, 1, 1, 1, 1, 1, 1, 1, 1, 1, 1, 1, 1, 1, 1, 1, 1, 1, 1, 1, 1, 1, 1, 1, 1, 1, 1, 1, 1, 1, 1, 1, 1, 1, 1, 1, 1, 1, 1, 1, 1, 1, 1, 1, 1, 1, 1, 1, 1, 1, 1, 1, 1, 1, 1, 1, 1, 1, 1, 1, 1, 1, 1, 1, 1, 1, 1, 1, 1, 1, 1, 1, 1, 1, 1, 1, 1, 1, 1, 1, 1, 1, 1, 1, 1, 1, 1, 1, 1, 1, 1, 1, 1, 1, 1, 1, 1, 1, 1, 1, 0, 0, 0, 0, 0, 0, 0, 0, 0, 0, 0, 0, 0, 0, 0, 0, 0, 0, 0, 0, 0, 0, 0, 0, 0, 0, 0, 0, 0, 0, 0, 0, 0, 0, 0, 0, 0, 0, 0, 0, 0, 0, 0, 0, 0, 0, 0, 0, 0, 0, 0, 0, 0, 0, 0, 0, 0, 0, 0, 0, 0, 0, 0, 0, 0, 0, 0, 0, 0, 0, 0, 0, 0, 0, 0, 0, 0, 0, 0, 0, 0, 0, 0, 0, 0, 0, 0, 0, 0, 0, 0, 0, 0, 0, 0, 0])
me_circle_006.polygons.foreach_set('material_index', [0, 0, 0, 0, 0, 0, 0, 0, 0, 0, 0, 0, 0, 0, 0, 0, 0, 0, 0, 0, 0, 0, 0, 0, 0, 0, 0, 0, 0, 0, 0, 0, 0, 0, 0, 0, 0, 0, 0, 0, 0, 0, 0, 0, 0, 0, 0, 0, 0, 0, 0, 0, 0, 0, 0, 0, 0, 0, 0, 0, 0, 0, 0, 0, 0, 0, 0, 0, 0, 0, 0, 0, 0, 0, 0, 0, 0, 0, 0, 0, 0, 0, 0, 0, 0, 0, 0, 0, 0, 0, 0, 0, 0, 0, 0, 0, 0, 0, 0, 0, 0, 0, 0, 0, 0, 0, 0, 0, 0, 0, 0, 0, 0, 0, 0, 0, 0, 0, 0, 0, 0, 0, 0, 0, 0, 0, 0, 0, 0, 0, 0, 0, 0, 0, 0, 0, 0, 0, 0, 0, 0, 0, 0, 0, 0, 0, 0, 0, 0, 0, 0, 0, 0, 0, 0, 0, 0, 0, 0, 0, 0, 0, 0, 0, 0, 0, 0, 0, 0, 0, 0, 0, 0, 0, 0, 0, 0, 0, 0, 0, 0, 0, 0, 0, 0, 0, 0, 0, 0, 0, 0, 0, 0, 0, 0, 0, 0, 0, 0, 0, 0, 0, 0, 0, 0, 0, 0, 0, 0, 0, 0, 0, 0, 0, 0, 0, 0, 0, 0, 0, 0, 0, 0, 0, 0, 0, 0, 0, 0, 0, 0, 0, 0, 0, 0, 0, 0, 0, 0, 0, 0, 0, 0, 0, 0, 0, 0, 0, 0, 0, 0, 0, 0, 0, 0, 0, 0, 0, 0, 0, 0, 0, 0, 0, 0, 0, 0, 0, 0, 0, 0, 0, 0, 0, 0, 0, 0, 0, 0, 0, 0, 0, 0, 0, 0, 0, 0, 0, 0, 0, 0, 0, 0, 0, 0, 0, 0, 0, 0, 0, 0, 0, 0, 0, 0, 0, 0, 0, 0, 0, 0, 0, 0, 0, 0, 0, 0, 0, 0, 0, 0, 0, 0, 0, 0, 0, 0, 0, 0, 0, 0, 0, 0, 0, 0, 0, 0, 0, 0, 0, 0, 0, 0, 0, 0, 0, 0, 0, 0, 0, 0, 0, 0, 0, 0, 0, 0, 0, 0, 0, 0, 0, 0, 0, 0, 0, 0, 0, 0, 0, 0, 0, 0, 0, 0, 0, 0, 0, 0, 0, 0, 0, 0, 0, 1, 1, 1, 1, 1, 1, 1, 1, 1, 1, 1, 1, 1, 1, 1, 1, 1, 1, 1, 1, 1, 1, 1, 1, 1, 1, 1, 1, 1, 1, 1, 1, 1, 1, 1, 1, 1, 1, 1, 1, 1, 1, 1, 1, 1, 1, 1, 1, 1, 1, 1, 1, 1, 1, 1, 1, 1, 1, 1, 1, 1, 1, 1, 1, 1, 1, 1, 1, 1, 1, 1, 1, 1, 1, 1, 1, 1, 1, 1, 1, 1, 1, 1, 1, 1, 1, 1, 1, 1, 1, 1, 1, 1, 1, 1, 1])
_uv = me_circle_006.uv_layers.new(name='UVMap')
_uv.uv.foreach_set('vector', [0.0, 0.0, 0.0, 0.0, 0.0, 0.0, 0.0, 0.0, 0.0, 0.0, 0.0, 0.0, 0.0, 0.0, 0.0, 0.0, 0.0, 0.0, 0.0, 0.0, 0.0, 0.0, 0.0, 0.0, 0.0, 0.0, 0.0, 0.0, 0.0, 0.0, 0.0, 0.0, 0.0, 0.0, 0.0, 0.0, 0.0, 0.0, 0.0, 0.0, 0.0, 0.0, 0.0, 0.0, 0.0, 0.0, 0.0, 0.0, 0.0, 0.0, 0.0, 0.0, 0.0, 0.0, 0.0, 0.0, 0.0, 0.0, 0.0, 0.0, 0.0, 0.0, 0.0, 0.0, 0.0, 0.0, 0.0, 0.0, 0.0, 0.0, 0.0, 0.0, 0.0, 0.0, 0.0, 0.0, 0.0, 0.0, 0.0, 0.0, 0.0, 0.0, 0.0, 0.0, 0.0, 0.0, 0.0, 0.0, 0.0, 0.0, 0.0, 0.0, 0.0, 0.0, 0.0, 0.0, 0.0, 0.0, 0.0, 0.0, 0.0, 0.0, 0.0, 0.0, 0.0, 0.0, 0.0, 0.0, 0.0, 0.0, 0.0, 0.0, 0.0, 0.0, 0.0, 0.0, 0.0, 0.0, 0.0, 0.0, 0.0, 0.0, 0.0, 0.0, 0.0, 0.0, 0.0, 0.0, 0.0, 0.0, 0.0, 0.0, 0.0, 0.0, 0.0, 0.0, 0.0, 0.0, 0.0, 0.0, 0.0, 0.0, 0.0, 0.0, 0.0, 0.0, 0.0, 0.0, 0.0, 0.0, 0.0, 0.0, 0.0, 0.0, 0.0, 0.0, 0.0, 0.0, 0.0, 0.0, 0.0, 0.0, 0.0, 0.0, 0.0, 0.0, 0.0, 0.0, 0.0, 0.0, 0.0, 0.0, 0.0, 0.0, 0.0, 0.0, 0.0, 0.0, 0.0, 0.0, 0.0, 0.0, 0.0, 0.0, 0.0, 0.0, 0.0, 0.0, 0.0, 0.0, 0.0, 0.0, 0.0, 0.0, 0.0, 0.0, 0.0, 0.0, 0.0, 0.0, 0.0, 0.0, 0.0, 0.0, 0.0, 0.0, 0.0, 0.0, 0.0, 0.0, 0.0, 0.0, 0.0, 0.0, 0.0, 0.0, 0.0, 0.0, 0.0, 0.0, 0.0, 0.0, 0.0, 0.0, 0.0, 0.0, 0.0, 0.0, 0.0, 0.0, 0.0, 0.0, 0.0, 0.0, 0.0, 0.0, 0.0, 0.0, 0.0, 0.0, 0.0, 0.0, 0.0, 0.0, 0.0, 0.0, 0.0, 0.0, 0.0, 0.0, 0.0, 0.0, 0.0, 0.0, 0.0, 0.0, 0.0, 0.0, 0.0, 0.0, 0.0, 0.0, 0.0, 0.0, 0.0, 0.0, 0.0, 0.0, 0.0, 0.0, 0.0, 0.0, 0.0, 0.0, 0.0, 0.0, 0.0, 0.0, 0.0, 0.0, 0.0, 0.0, 0.0, 0.0, 0.0, 0.0, 0.0, 0.0, 0.0, 0.0, 0.0, 0.0, 0.0, 0.0, 0.0, 0.0, 0.0, 0.0, 0.0, 0.0, 0.0, 0.0, 0.0, 0.0, 0.0, 0.0, 0.0, 0.0, 0.0, 0.0, 0.0, 0.0, 0.0, 0.0, 0.0, 0.0, 0.0, 0.0, 0.0, 0.0, 0.0, 0.0, 0.0, 0.0, 0.0, 0.0, 0.0, 0.0, 0.0, 0.0, 0.0, 0.0, 0.0, 0.0, 0.0, 0.0, 0.0, 0.0, 0.0, 0.0, 0.0, 0.0, 0.0, 0.0, 0.0, 0.0, 0.0, 0.0, 0.0, 0.0, 0.0, 0.0, 0.0, 0.0, 0.0, 0.0, 0.0, 0.0, 0.0, 0.0, 0.0, 0.0, 0.0, 0.0, 0.0, 0.0, 0.0, 0.0, 0.0, 0.0, 0.0, 0.0, 0.0, 0.0, 0.0, 0.0, 0.0, 0.0, 0.0, 0.0, 0.0, 0.0, 0.0, 0.0, 0.0, 0.0, 0.0, 0.0, 0.0, 0.0, 0.0, 0.0, 0.0, 0.0, 0.0, 0.0, 0.0, 0.0, 0.0, 0.0, 0.0, 0.0, 0.0, 0.0, 0.0, 0.0, 0.0, 0.0, 0.0, 0.0, 0.0, 0.0, 0.0, 0.0, 0.0, 0.0, 0.0, 0.0, 0.0, 0.0, 0.0, 0.0, 0.0, 0.0, 0.0, 0.0, 0.0, 0.0, 0.0, 0.0, 0.0, 0.0, 0.0, 0.0, 0.0, 0.0, 0.0, 0.0, 0.0, 0.0, 0.0, 0.0, 0.0, 0.0, 0.0, 0.0, 0.0, 0.0, 0.0, 0.0, 0.0, 0.0, 0.0, 0.0, 0.0, 0.0, 0.0, 0.0, 0.0, 0.0, 0.0, 0.0, 0.0, 0.0, 0.0, 0.0, 0.0, 0.0, 0.0, 0.0, 0.0, 0.0, 0.0, 0.0, 0.0, 0.0, 0.0, 0.0, 0.0, 0.0, 0.0, 0.0, 0.0, 0.0, 0.0, 0.0, 0.0, 0.0, 0.0, 0.0, 0.0, 0.0, 0.0, 0.0, 0.0, 0.0, 0.0, 0.0, 0.0, 0.0, 0.0, 0.0, 0.0, 0.0, 0.0, 0.0, 0.0, 0.0, 0.0, 0.0, 0.0, 0.0, 0.0, 0.0, 0.0, 0.0, 0.0, 0.0, 0.0, 0.0, 0.0, 0.0, 0.0, 0.0, 0.0, 0.0, 0.0, 0.0, 0.0, 0.0, 0.0, 0.0, 0.0, 0.0, 0.0, 0.0, 0.0, 0.0, 0.0, 0.0, 0.0, 0.0, 0.0, 0.0, 0.0, 0.0, 0.0, 0.0, 0.0, 0.0, 0.0, 0.0, 0.0, 0.0, 0.0, 0.0, 0.0, 0.0, 0.0, 0.0, 0.0, 0.0, 0.0, 0.0, 0.0, 0.0, 0.0, 0.0, 0.0, 0.0, 0.0, 0.0, 0.0, 0.0, 0.0, 0.0, 0.0, 0.0, 0.0, 0.0, 0.0, 0.0, 0.0, 0.0, 0.0, 0.0, 0.0, 0.0, 0.0, 0.0, 0.0, 0.0, 0.0, 0.0, 0.0, 0.0, 0.0, 0.0, 0.0, 0.0, 0.0, 0.0, 0.0, 0.0, 0.0, 0.0, 0.0, 0.0, 0.0, 0.0, 0.0, 0.0, 0.0, 0.0, 0.0, 0.0, 0.0, 0.0, 0.0, 0.0, 0.0, 0.0, 0.0, 0.0, 0.0, 0.0, 0.0, 0.0, 0.0, 0.0, 0.0, 0.0, 0.0, 0.0, 0.0, 0.0, 0.0, 0.0, 0.0, 0.0, 0.0, 0.0, 0.0, 0.0, 0.0, 0.0, 0.0, 0.0, 0.0, 0.0, 0.0, 0.0, 0.0, 0.0, 0.0, 0.0, 0.0, 0.0, 0.0, 0.0, 0.0, 0.0, 0.0, 0.0, 0.0, 0.0, 0.0, 0.0, 0.0, 0.0, 0.0, 0.0, 0.0, 0.0, 0.0, 0.0, 0.0, 0.0, 0.0, 0.0, 0.0, 0.0, 0.0, 0.0, 0.0, 0.0, 0.0, 0.0, 0.0, 0.0, 0.0, 0.0, 0.0, 0.0, 0.0, 0.0, 0.0, 0.0, 0.0, 0.0, 0.0, 0.0, 0.0, 0.0, 0.0, 0.0, 0.0, 0.0, 0.0, 0.0, 0.0, 0.0, 0.0, 0.0, 0.0, 0.0, 0.0, 0.0, 0.0, 0.0, 0.0, 0.0, 0.0, 0.0, 0.0, 0.0, 0.0, 0.0, 0.0, 0.0, 0.0, 0.0, 0.0, 0.0, 0.0, 0.0, 0.0, 0.0, 0.0, 0.0, 0.0, 0.0, 0.0, 0.0, 0.0, 0.0, 0.0, 0.0, 0.0, 0.0, 0.0, 0.0, 0.0, 0.0, 0.0, 0.0, 0.0, 0.0, 0.0, 0.0, 0.0, 0.0, 0.0, 0.0, 0.0, 0.0, 0.0, 0.0, 0.75, 0.9375, 0.7187, 1.0, 0.6875, 0.9375, 0.75, 0.875, 0.6875, 0.9375, 0.6875, 0.875, 0.75, 0.8125, 0.6875, 0.875, 0.6875, 0.8125, 0.75, 0.8125, 0.6875, 0.75, 0.75, 0.75, 0.75, 0.6875, 0.6875, 0.75, 0.6875, 0.6875, 0.75, 0.6875, 0.6875, 0.625, 0.75, 0.625, 0.75, 0.5625, 0.6875, 0.625, 0.6875, 0.5625, 0.75, 0.5625, 0.6875, 0.5, 0.75, 0.5, 0.6875, 0.5625, 0.625, 0.625, 0.625, 0.5625, 0.6875, 0.5, 0.625, 0.5625, 0.625, 0.5, 0.6875, 0.9375, 0.6562, 1.0, 0.625, 0.9375, 0.6875, 0.875, 0.625, 0.9375, 0.625, 0.875, 0.6875, 0.875, 0.625, 0.8125, 0.6875, 0.8125, 0.6875, 0.75, 0.625, 0.8125, 0.625, 0.75, 0.6875, 0.6875, 0.625, 0.75, 0.625, 0.6875, 0.6875, 0.6875, 0.625, 0.625, 0.6875, 0.625, 0.625, 0.8125, 0.5625, 0.75, 0.625, 0.75, 0.625, 0.6875, 0.5625, 0.75, 0.5625, 0.6875, 0.625, 0.6875, 0.5625, 0.625, 0.625, 0.625, 0.625, 0.5625, 0.5625, 0.625, 0.5625, 0.5625, 0.625, 0.5, 0.5625, 0.5625, 0.5625, 0.5, 0.625, 0.9375, 0.5937, 1.0, 0.5625, 0.9375, 0.625, 0.9375, 0.5625, 0.875, 0.625, 0.875, 0.625, 0.875, 0.5625, 0.8125, 0.625, 0.8125, 0.5625, 0.5, 0.5, 0.5625, 0.5, 0.5, 0.5625, 0.9375, 0.5312, 1.0, 0.5, 0.9375, 0.5625, 0.9375, 0.5, 0.875, 0.5625, 0.875, 0.5625, 0.875, 0.5, 0.8125, 0.5625, 0.8125, 0.5625, 0.8125, 0.5, 0.75, 0.5625, 0.75, 0.5625, 0.75, 0.5, 0.6875, 0.5625, 0.6875, 0.5625, 0.6875, 0.5, 0.625, 0.5625, 0.625, 0.5625, 0.5625, 0.5, 0.625, 0.5, 0.5625, 0.5, 0.75, 0.4375, 0.6875, 0.5, 0.6875, 0.5, 0.6875, 0.4375, 0.625, 0.5, 0.625, 0.5, 0.5625, 0.4375, 0.625, 0.4375, 0.5625, 0.5, 0.5, 0.4375, 0.5625, 0.4375, 0.5, 0.5, 0.9375, 0.4687, 1.0, 0.4375, 0.9375, 0.5, 0.9375, 0.4375, 0.875, 0.5, 0.875, 0.5, 0.875, 0.4375, 0.8125, 0.5, 0.8125, 0.5, 0.8125, 0.4375, 0.75, 0.5, 0.75, 0.4375, 0.9375, 0.4062, 1.0, 0.375, 0.9375, 0.4375, 0.9375, 0.375, 0.875, 0.4375, 0.875, 0.4375, 0.8125, 0.375, 0.875, 0.375, 0.8125, 0.4375, 0.8125, 0.375, 0.75, 0.4375, 0.75, 0.4375, 0.75, 0.375, 0.6875, 0.4375, 0.6875, 0.4375, 0.6875, 0.375, 0.625, 0.4375, 0.625, 0.4375, 0.5625, 0.375, 0.625, 0.375, 0.5625, 0.4375, 0.5, 0.375, 0.5625, 0.375, 0.5, 0.375, 0.6875, 0.3125, 0.75, 0.3125, 0.6875, 0.375, 0.6875, 0.3125, 0.625, 0.375, 0.625, 0.375, 0.5625, 0.3125, 0.625, 0.3125, 0.5625, 0.375, 0.5, 0.3125, 0.5625, 0.3125, 0.5, 0.375, 0.9375, 0.3437, 1.0, 0.3125, 0.9375, 0.375, 0.9375, 0.3125, 0.875, 0.375, 0.875, 0.375, 0.875, 0.3125, 0.8125, 0.375, 0.8125, 0.375, 0.8125, 0.3125, 0.75, 0.375, 0.75, 0.3125, 0.9375, 0.25, 0.875, 0.3125, 0.875, 0.3125, 0.875, 0.25, 0.8125, 0.3125, 0.8125, 0.3125, 0.8125, 0.25, 0.75, 0.3125, 0.75, 0.3125, 0.6875, 0.25, 0.75, 0.25, 0.6875, 0.3125, 0.6875, 0.25, 0.625, 0.3125, 0.625, 0.3125, 0.625, 0.25, 0.5625, 0.3125, 0.5625, 0.3125, 0.5, 0.25, 0.5625, 0.25, 0.5, 0.3125, 0.9375, 0.2812, 1.0, 0.25, 0.9375, 0.25, 0.6875, 0.1875, 0.625, 0.25, 0.625, 0.25, 0.5625, 0.1875, 0.625, 0.1875, 0.5625, 0.25, 0.5, 0.1875, 0.5625, 0.1875, 0.5, 0.25, 0.9375, 0.2188, 1.0, 0.1875, 0.9375, 0.25, 0.9375, 0.1875, 0.875, 0.25, 0.875, 0.25, 0.875, 0.1875, 0.8125, 0.25, 0.8125, 0.25, 0.8125, 0.1875, 0.75, 0.25, 0.75, 0.25, 0.6875, 0.1875, 0.75, 0.1875, 0.6875, 0.1875, 0.9375, 0.125, 0.875, 0.1875, 0.875, 0.1875, 0.875, 0.125, 0.8125, 0.1875, 0.8125, 0.1875, 0.8125, 0.125, 0.75, 0.1875, 0.75, 0.1875, 0.75, 0.125, 0.6875, 0.1875, 0.6875, 0.1875, 0.6875, 0.125, 0.625, 0.1875, 0.625, 0.1875, 0.5625, 0.125, 0.625, 0.125, 0.5625, 0.1875, 0.5, 0.125, 0.5625, 0.125, 0.5, 0.1875, 0.9375, 0.1563, 1.0, 0.125, 0.9375, 0.125, 0.6875, 0.0625, 0.625, 0.125, 0.625, 0.125, 0.5625, 0.0625, 0.625, 0.0625, 0.5625, 0.125, 0.5, 0.0625, 0.5625, 0.0625, 0.5, 0.125, 0.9375, 0.09375, 1.0, 0.0625, 0.9375, 0.125, 0.9375, 0.0625, 0.875, 0.125, 0.875, 0.125, 0.8125, 0.0625, 0.875, 0.0625, 0.8125, 0.125, 0.8125, 0.0625, 0.75, 0.125, 0.75, 0.125, 0.75, 0.0625, 0.6875, 0.125, 0.6875, 0.0625, 0.8125, 1.192e-07, 0.875, 2.98e-08, 0.8125, 0.0625, 0.8125, 2.98e-08, 0.75, 0.0625, 0.75, 0.0625, 0.6875, 2.98e-08, 0.75, 0.0, 0.6875, 0.0625, 0.6875, 2.98e-08, 0.625, 0.0625, 0.625, 0.0625, 0.5625, 2.98e-08, 0.625, 0.0, 0.5625, 0.0625, 0.5, 0.0, 0.5625, 0.0, 0.5, 0.0625, 0.9375, 0.03125, 1.0, 2.384e-07, 0.9375, 0.0625, 0.9375, 1.192e-07, 0.875, 0.0625, 0.875, 1.0, 0.5625, 0.9375, 0.625, 0.9375, 0.5625, 1.0, 0.5, 0.9375, 0.5625, 0.9375, 0.5, 1.0, 0.9375, 0.9688, 1.0, 0.9375, 0.9375, 1.0, 0.9375, 0.9375, 0.875, 1.0, 0.875, 1.0, 0.8125, 0.9375, 0.875, 0.9375, 0.8125, 1.0, 0.75, 0.9375, 0.8125, 0.9375, 0.75, 1.0, 0.6875, 0.9375, 0.75, 0.9375, 0.6875, 1.0, 0.6875, 0.9375, 0.625, 1.0, 0.625, 0.9375, 0.75, 0.875, 0.8125, 0.875, 0.75, 0.9375, 0.6875, 0.875, 0.75, 0.875, 0.6875, 0.9375, 0.6875, 0.875, 0.625, 0.9375, 0.625, 0.9375, 0.5625, 0.875, 0.625, 0.875, 0.5625, 0.9375, 0.5, 0.875, 0.5625, 0.875, 0.5, 0.9375, 0.9375, 0.9063, 1.0, 0.875, 0.9375, 0.9375, 0.9375, 0.875, 0.875, 0.9375, 0.875, 0.9375, 0.875, 0.875, 0.8125, 0.9375, 0.8125, 0.875, 0.5, 0.8125, 0.5625, 0.8125, 0.5, 0.875, 0.9375, 0.8438, 1.0, 0.8125, 0.9375, 0.875, 0.9375, 0.8125, 0.875, 0.875, 0.875, 0.875, 0.875, 0.8125, 0.8125, 0.875, 0.8125, 0.875, 0.75, 0.8125, 0.8125, 0.8125, 0.75, 0.875, 0.6875, 0.8125, 0.75, 0.8125, 0.6875, 0.875, 0.6875, 0.8125, 0.625, 0.875, 0.625, 0.875, 0.5625, 0.8125, 0.625, 0.8125, 0.5625, 0.8125, 0.8125, 0.75, 0.75, 0.8125, 0.75, 0.8125, 0.6875, 0.75, 0.75, 0.75, 0.6875, 0.8125, 0.6875, 0.75, 0.625, 0.8125, 0.625, 0.8125, 0.5625, 0.75, 0.625, 0.75, 0.5625, 0.8125, 0.5625, 0.75, 0.5, 0.8125, 0.5, 0.8125, 0.9375, 0.7813, 1.0, 0.75, 0.9375, 0.8125, 0.875, 0.75, 0.9375, 0.75, 0.875, 0.8125, 0.875, 0.75, 0.8125, 0.8125, 0.8125, 0.75, 0.875, 0.75, 0.9375, 0.6875, 0.9375, 0.75, 0.8125, 0.75, 0.875, 0.6875, 0.875, 0.75, 0.8125, 0.6875, 0.8125, 0.6875, 0.75, 0.75, 0.6875, 0.75, 0.75, 0.6875, 0.75, 0.75, 0.6875, 0.6875, 0.6875, 0.6875, 0.625, 0.75, 0.5625, 0.75, 0.625, 0.6875, 0.625, 0.75, 0.5625, 0.6875, 0.5625, 0.6875, 0.5, 0.6875, 0.5625, 0.6875, 0.625, 0.625, 0.625, 0.6875, 0.5, 0.6875, 0.5625, 0.625, 0.5625, 0.6875, 0.875, 0.6875, 0.9375, 0.625, 0.9375, 0.6875, 0.875, 0.625, 0.875, 0.625, 0.8125, 0.6875, 0.75, 0.6875, 0.8125, 0.625, 0.8125, 0.6875, 0.6875, 0.6875, 0.75, 0.625, 0.75, 0.6875, 0.6875, 0.625, 0.6875, 0.625, 0.625, 0.625, 0.8125, 0.5625, 0.8125, 0.5625, 0.75, 0.625, 0.6875, 0.625, 0.75, 0.5625, 0.75, 0.625, 0.6875, 0.5625, 0.6875, 0.5625, 0.625, 0.625, 0.5625, 0.625, 0.625, 0.5625, 0.625, 0.625, 0.5, 0.625, 0.5625, 0.5625, 0.5625, 0.625, 0.9375, 0.5625, 0.9375, 0.5625, 0.875, 0.625, 0.875, 0.5625, 0.875, 0.5625, 0.8125, 0.5625, 0.5, 0.5625, 0.5625, 0.5, 0.5625, 0.5625, 0.9375, 0.5, 0.9375, 0.5, 0.875, 0.5625, 0.875, 0.5, 0.875, 0.5, 0.8125, 0.5625, 0.8125, 0.5, 0.8125, 0.5, 0.75, 0.5625, 0.75, 0.5, 0.75, 0.5, 0.6875, 0.5625, 0.6875, 0.5, 0.6875, 0.5, 0.625, 0.5625, 0.5625, 0.5625, 0.625, 0.5, 0.625, 0.5, 0.75, 0.4375, 0.75, 0.4375, 0.6875, 0.5, 0.6875, 0.4375, 0.6875, 0.4375, 0.625, 0.5, 0.5625, 0.5, 0.625, 0.4375, 0.625, 0.5, 0.5, 0.5, 0.5625, 0.4375, 0.5625, 0.5, 0.9375, 0.4375, 0.9375, 0.4375, 0.875, 0.5, 0.875, 0.4375, 0.875, 0.4375, 0.8125, 0.5, 0.8125, 0.4375, 0.8125, 0.4375, 0.75, 0.4375, 0.9375, 0.375, 0.9375, 0.375, 0.875, 0.4375, 0.8125, 0.4375, 0.875, 0.375, 0.875, 0.4375, 0.8125, 0.375, 0.8125, 0.375, 0.75, 0.4375, 0.75, 0.375, 0.75, 0.375, 0.6875, 0.4375, 0.6875, 0.375, 0.6875, 0.375, 0.625, 0.4375, 0.5625, 0.4375, 0.625, 0.375, 0.625, 0.4375, 0.5, 0.4375, 0.5625, 0.375, 0.5625, 0.375, 0.6875, 0.375, 0.75, 0.3125, 0.75, 0.375, 0.6875, 0.3125, 0.6875, 0.3125, 0.625, 0.375, 0.5625, 0.375, 0.625, 0.3125, 0.625, 0.375, 0.5, 0.375, 0.5625, 0.3125, 0.5625, 0.375, 0.9375, 0.3125, 0.9375, 0.3125, 0.875, 0.375, 0.875, 0.3125, 0.875, 0.3125, 0.8125, 0.375, 0.8125, 0.3125, 0.8125, 0.3125, 0.75, 0.3125, 0.9375, 0.25, 0.9375, 0.25, 0.875, 0.3125, 0.875, 0.25, 0.875, 0.25, 0.8125, 0.3125, 0.8125, 0.25, 0.8125, 0.25, 0.75, 0.3125, 0.6875, 0.3125, 0.75, 0.25, 0.75, 0.3125, 0.6875, 0.25, 0.6875, 0.25, 0.625, 0.3125, 0.625, 0.25, 0.625, 0.25, 0.5625, 0.3125, 0.5, 0.3125, 0.5625, 0.25, 0.5625, 0.25, 0.6875, 0.1875, 0.6875, 0.1875, 0.625, 0.25, 0.5625, 0.25, 0.625, 0.1875, 0.625, 0.25, 0.5, 0.25, 0.5625, 0.1875, 0.5625, 0.25, 0.9375, 0.1875, 0.9375, 0.1875, 0.875, 0.25, 0.875, 0.1875, 0.875, 0.1875, 0.8125, 0.25, 0.8125, 0.1875, 0.8125, 0.1875, 0.75, 0.25, 0.6875, 0.25, 0.75, 0.1875, 0.75, 0.1875, 0.9375, 0.125, 0.9375, 0.125, 0.875, 0.1875, 0.875, 0.125, 0.875, 0.125, 0.8125, 0.1875, 0.8125, 0.125, 0.8125, 0.125, 0.75, 0.1875, 0.75, 0.125, 0.75, 0.125, 0.6875, 0.1875, 0.6875, 0.125, 0.6875, 0.125, 0.625, 0.1875, 0.5625, 0.1875, 0.625, 0.125, 0.625, 0.1875, 0.5, 0.1875, 0.5625, 0.125, 0.5625, 0.125, 0.6875, 0.0625, 0.6875, 0.0625, 0.625, 0.125, 0.5625, 0.125, 0.625, 0.0625, 0.625, 0.125, 0.5, 0.125, 0.5625, 0.0625, 0.5625, 0.125, 0.9375, 0.0625, 0.9375, 0.0625, 0.875, 0.125, 0.8125, 0.125, 0.875, 0.0625, 0.875, 0.125, 0.8125, 0.0625, 0.8125, 0.0625, 0.75, 0.125, 0.75, 0.0625, 0.75, 0.0625, 0.6875, 0.0625, 0.8125, 0.0625, 0.875, 1.192e-07, 0.875, 0.0625, 0.8125, 2.98e-08, 0.8125, 2.98e-08, 0.75, 0.0625, 0.6875, 0.0625, 0.75, 2.98e-08, 0.75, 0.0625, 0.6875, 0.0, 0.6875, 2.98e-08, 0.625, 0.0625, 0.5625, 0.0625, 0.625, 2.98e-08, 0.625, 0.0625, 0.5, 0.0625, 0.5625, 0.0, 0.5625, 0.0625, 0.9375, 2.384e-07, 0.9375, 1.192e-07, 0.875, 1.0, 0.5625, 1.0, 0.625, 0.9375, 0.625, 1.0, 0.5, 1.0, 0.5625, 0.9375, 0.5625, 1.0, 0.9375, 0.9375, 0.9375, 0.9375, 0.875, 1.0, 0.8125, 1.0, 0.875, 0.9375, 0.875, 1.0, 0.75, 1.0, 0.8125, 0.9375, 0.8125, 1.0, 0.6875, 1.0, 0.75, 0.9375, 0.75, 1.0, 0.6875, 0.9375, 0.6875, 0.9375, 0.625, 0.9375, 0.75, 0.9375, 0.8125, 0.875, 0.8125, 0.9375, 0.6875, 0.9375, 0.75, 0.875, 0.75, 0.9375, 0.6875, 0.875, 0.6875, 0.875, 0.625, 0.9375, 0.5625, 0.9375, 0.625, 0.875, 0.625, 0.9375, 0.5, 0.9375, 0.5625, 0.875, 0.5625, 0.9375, 0.9375, 0.875, 0.9375, 0.875, 0.875, 0.9375, 0.875, 0.875, 0.875, 0.875, 0.8125, 0.875, 0.5, 0.875, 0.5625, 0.8125, 0.5625, 0.875, 0.9375, 0.8125, 0.9375, 0.8125, 0.875, 0.875, 0.875, 0.8125, 0.875, 0.8125, 0.8125, 0.875, 0.75, 0.875, 0.8125, 0.8125, 0.8125, 0.875, 0.6875, 0.875, 0.75, 0.8125, 0.75, 0.875, 0.6875, 0.8125, 0.6875, 0.8125, 0.625, 0.875, 0.5625, 0.875, 0.625, 0.8125, 0.625, 0.8125, 0.8125, 0.75, 0.8125, 0.75, 0.75, 0.8125, 0.6875, 0.8125, 0.75, 0.75, 0.75, 0.8125, 0.6875, 0.75, 0.6875, 0.75, 0.625, 0.8125, 0.5625, 0.8125, 0.625, 0.75, 0.625, 0.8125, 0.5625, 0.75, 0.5625, 0.75, 0.5, 0.8125, 0.875, 0.8125, 0.9375, 0.75, 0.9375, 0.8125, 0.875, 0.75, 0.875, 0.75, 0.8125, 1.0, 0.5, 1.0, 1.0, 0.9375, 1.0, 0.9375, 0.5, 0.9375, 0.5, 0.9375, 1.0, 0.875, 1.0, 0.875, 0.5, 0.875, 0.5, 0.875, 1.0, 0.8125, 1.0, 0.8125, 0.5, 0.8125, 0.5, 0.8125, 1.0, 0.75, 1.0, 0.75, 0.5, 0.75, 0.5, 0.75, 1.0, 0.6875, 1.0, 0.6875, 0.5, 0.6875, 0.5, 0.6875, 1.0, 0.625, 1.0, 0.625, 0.5, 0.625, 0.5, 0.625, 1.0, 0.5625, 1.0, 0.5625, 0.5, 0.5625, 0.5, 0.5625, 1.0, 0.5, 1.0, 0.5, 0.5, 0.5, 0.5, 0.5, 1.0, 0.4375, 1.0, 0.4375, 0.5, 0.4375, 0.5, 0.4375, 1.0, 0.375, 1.0, 0.375, 0.5, 0.375, 0.5, 0.375, 1.0, 0.3125, 1.0, 0.3125, 0.5, 0.3125, 0.5, 0.3125, 1.0, 0.25, 1.0, 0.25, 0.5, 0.25, 0.5, 0.25, 1.0, 0.1875, 1.0, 0.1875, 0.5, 0.1875, 0.5, 0.1875, 1.0, 0.125, 1.0, 0.125, 0.5, 0.125, 0.5, 0.125, 1.0, 0.0625, 1.0, 0.0625, 0.5, 0.0625, 0.5, 0.0625, 1.0, 0.0, 1.0, 0.0, 0.5, 0.0, 0.0, 0.0, 0.0, 0.0, 0.0, 0.0, 0.0, 0.0, 0.0, 0.0, 0.0, 0.0, 0.0, 0.0, 0.0, 0.0, 0.0, 0.0, 0.0, 0.0, 0.0, 0.0, 0.0, 0.0, 0.0, 0.0, 0.0, 0.0, 0.0, 0.0, 0.0, 0.0, 0.0, 0.0, 0.0, 0.0, 0.0, 0.0, 0.0, 0.0, 0.0, 0.0, 0.0, 0.0, 0.0, 0.0, 0.0, 0.0, 0.0, 0.0, 0.0, 0.0, 0.0, 0.0, 0.0, 0.0, 0.0, 0.0, 0.0, 0.0, 0.0, 0.0, 0.0, 0.0, 0.0, 0.0, 0.0, 0.0, 0.0, 0.0, 0.0, 0.0, 0.0, 0.0, 0.0, 0.0, 0.0, 0.0, 0.0, 0.0, 0.0, 0.0, 0.0, 0.0, 0.0, 0.0, 0.0, 0.0, 0.0, 0.0, 0.0, 0.0, 0.0, 0.0, 0.0, 0.0, 0.0, 0.0, 0.0, 0.0, 0.0, 0.0, 0.0, 0.0, 0.0, 0.0, 0.0, 0.0, 0.0, 0.0, 0.0, 0.0, 0.0, 0.0, 0.0, 0.0, 0.0, 0.0, 0.0, 0.0, 0.0, 0.0, 0.0, 0.0, 0.0, 0.0, 0.0, 0.0, 0.0, 0.0, 0.0, 0.0, 0.0, 0.0, 0.0, 0.0, 0.0, 0.0, 0.0, 0.0, 0.0, 0.0, 0.0, 0.0, 0.0, 0.0, 0.0, 0.0, 0.0, 0.0, 0.0, 0.0, 0.0, 0.0, 0.0, 0.0, 0.0, 0.0, 0.0, 0.0, 0.0, 0.0, 0.0, 0.0, 0.0, 0.0, 0.0, 0.0, 0.0, 0.0, 0.0, 0.0, 0.0, 0.0, 0.0, 0.0, 0.0, 0.0, 0.0, 0.0, 0.0, 0.0, 0.0, 0.0, 0.0, 0.0, 0.0, 0.0, 0.0, 0.0, 0.0, 0.0, 0.0, 0.0, 0.0, 0.0, 0.0, 0.0, 0.0, 0.0, 0.0, 0.0, 0.0, 0.0, 0.0, 0.0, 0.0, 0.0, 0.0, 0.0, 0.0, 0.0, 0.0, 0.0, 0.0, 0.0, 0.0, 0.0, 0.0, 0.0, 0.0, 0.0, 0.0, 0.0, 0.0, 0.0, 0.0, 0.0, 0.0, 0.0, 0.0, 0.0, 0.0, 0.0, 0.0, 0.0, 0.0, 0.0, 0.0, 0.0, 0.0, 0.0, 0.0, 0.0, 0.0, 0.0, 0.0, 0.0, 0.0, 0.0, 0.0, 0.0, 0.0, 0.0, 0.0, 0.0, 0.0, 0.0, 0.0, 0.0, 0.0, 0.0, 0.0, 0.0, 0.0, 0.0, 0.0, 0.0, 0.0, 0.0, 0.0, 0.0, 0.0, 0.0, 0.0, 0.0, 0.0, 0.0, 0.0, 0.0, 0.0, 0.0, 0.0, 0.0, 0.0, 0.0, 0.0, 0.0, 0.0, 0.0, 0.0, 0.0, 0.0, 0.0, 0.0, 0.0, 0.0, 0.0, 0.0, 0.0, 0.0, 0.0, 0.0, 0.0, 0.0, 0.0, 0.0, 0.0, 0.0, 0.0, 0.0, 0.0, 0.0, 0.0, 0.0, 0.0, 0.0, 0.0, 0.0, 0.0, 0.0, 0.0, 0.0, 0.0, 0.0, 0.0, 0.0, 0.0, 0.0, 0.0, 0.0, 0.0, 0.0, 0.0, 0.0, 0.0, 0.0, 0.0, 0.0, 0.0, 0.0, 0.0, 0.0, 0.0, 0.0, 0.0, 0.0, 0.0, 0.0, 0.0, 0.0, 0.0, 0.0, 0.0, 0.0, 0.0, 0.0, 0.0, 0.0, 0.0, 0.0, 0.0, 0.0, 0.0, 0.0, 0.0, 0.0, 0.0, 0.0, 0.0, 0.0, 0.0, 0.0, 0.0, 0.0, 0.0, 0.0, 0.0, 0.0, 0.0, 0.0, 0.0, 0.0, 0.0, 0.0, 0.0, 0.0, 0.0, 0.0, 0.0, 0.0, 0.0, 0.0, 0.0, 0.0, 0.0, 0.0, 0.0, 0.0, 0.0, 0.0, 0.0, 0.0, 0.0, 0.0, 0.0, 0.0, 0.0, 0.0, 0.0, 0.0, 0.0, 0.0, 0.0, 0.0, 0.0, 0.0, 0.0, 0.0, 0.0, 0.0, 0.0, 0.0, 0.0, 0.0, 0.0, 0.0, 0.0, 0.0, 0.0, 0.0, 0.0, 0.0, 0.0, 0.0, 0.0, 0.0, 0.0, 0.0, 0.0, 0.0, 0.0, 0.0, 0.0, 0.0, 0.0, 0.0, 0.0, 0.0, 0.0, 0.0, 0.0, 0.0, 0.0, 0.0, 0.0, 0.0, 0.0, 0.0, 0.0, 0.0, 0.0, 0.0, 0.0, 0.0, 0.0, 0.0, 0.0, 0.0, 0.0, 0.0, 0.0, 0.0, 0.0, 0.0, 0.0, 0.0, 0.0, 0.0, 0.0, 0.0, 0.0, 0.0, 0.0, 0.0, 0.0, 0.0, 0.0, 0.0, 0.0, 0.0, 0.0, 0.0, 0.0, 0.0, 0.0, 0.0, 0.0, 0.0, 0.0, 0.0, 0.0, 0.0, 0.0, 0.0, 0.0, 0.0, 0.0, 0.0, 0.0, 0.0, 0.0, 0.0, 0.0, 0.0, 0.0, 0.0, 0.0, 0.0, 0.0, 0.0, 0.0, 0.0, 0.0, 0.0, 0.0, 0.0, 0.0, 0.0, 0.0, 0.0, 0.0, 0.0, 0.0, 0.0, 0.0, 0.0, 0.0, 0.0, 0.0, 0.0, 0.0, 0.0, 0.0, 0.0, 0.0, 0.0, 0.0, 0.0, 0.0, 0.0, 0.0, 0.0, 0.0, 0.0, 0.0, 0.0, 0.0, 0.0, 0.0, 0.0, 0.0, 0.0, 0.0, 0.0, 0.0, 0.0, 0.0, 0.0, 0.0, 0.0, 0.0, 0.0, 0.0, 0.0])
me_circle_006.materials.append(mat_material_001)
me_circle_006.materials.append(mat_material)
me_circle_006.use_remesh_fix_poles = True
me_circle_006.use_remesh_preserve_attributes = False
me_circle_006.update()
me_cube = bpy.data.meshes.new('Cube')
me_cube.from_pydata([(-1.0, -1.0, 0.8519), (-1.0, -1.0, 2.852), (-1.0, 1.241, 0.8519), (-1.0, 1.241, 2.852), (1.0, -1.0, 0.8519), (1.0, -1.0, 2.852), (1.0, 1.241, 0.8519), (1.0, 1.241, 2.852), (-1.0, 1.241, 1.852), (0.0, 1.241, 0.8519), (0.0, 1.241, 2.852), (1.0, 1.241, 1.852), (0.0, 1.241, 1.852)], [], [(0, 1, 3, 8, 2), (12, 10, 7, 11), (6, 11, 7, 5, 4), (4, 5, 1, 0), (2, 9, 6, 4, 0), (7, 10, 3, 1, 5), (9, 12, 11, 6), (2, 8, 12, 9), (8, 3, 10, 12)])
_uv = me_cube.uv_layers.new(name='UVMap')
_uv.uv.foreach_set('vector', [0.375, 0.0, 0.625, 0.0, 0.625, 0.25, 0.5, 0.25, 0.375, 0.25, 0.5, 0.375, 0.625, 0.375, 0.625, 0.5, 0.5, 0.5, 0.375, 0.5, 0.5, 0.5, 0.625, 0.5, 0.625, 0.75, 0.375, 0.75, 0.375, 0.75, 0.625, 0.75, 0.625, 1.0, 0.375, 1.0, 0.125, 0.5, 0.25, 0.5, 0.375, 0.5, 0.375, 0.75, 0.125, 0.75, 0.625, 0.5, 0.75, 0.5, 0.875, 0.5, 0.875, 0.75, 0.625, 0.75, 0.375, 0.375, 0.5, 0.375, 0.5, 0.5, 0.375, 0.5, 0.375, 0.25, 0.5, 0.25, 0.5, 0.375, 0.375, 0.375, 0.5, 0.25, 0.625, 0.25, 0.625, 0.375, 0.5, 0.375])
me_cube.use_remesh_fix_poles = True
me_cube.use_remesh_preserve_attributes = False
me_cube.update()
me_cube_001 = bpy.data.meshes.new('Cube.001')
me_cube_001.from_pydata([(-1.0, -1.0, 0.8519), (-1.0, 1.241, 0.8519), (1.0, -1.0, 0.8519), (1.0, 1.241, 0.8519)], [], [(1, 3, 2, 0)])
_uv = me_cube_001.uv_layers.new(name='UVMap')
_uv.uv.foreach_set('vector', [0.125, 0.5, 0.375, 0.5, 0.375, 0.75, 0.125, 0.75])
me_cube_001.use_remesh_fix_poles = True
me_cube_001.use_remesh_preserve_attributes = False
me_cube_001.update()

# ---- objects
ob_circle = bpy.data.objects.new('Circle', me_circle)
ob_circle_001 = bpy.data.objects.new('Circle.001', me_circle_001)
ob_icosphere = bpy.data.objects.new('Icosphere', me_icosphere)
ob_circle_002 = bpy.data.objects.new('Circle.002', me_circle_002)
ob_empty = bpy.data.objects.new('Empty', None)
ob_circle_clean = bpy.data.objects.new('Circle_clean', me_circle_006)
ob_cube = bpy.data.objects.new('Cube', me_cube)
ob_cube_001 = bpy.data.objects.new('Cube.001', me_cube_001)

# ---- transforms, parenting, visibility, modifiers, constraints
ob_circle.location = (0.0, 0.0, -1.0)
ob_circle.rotation_euler = (1.571, -0.0, 0.0)
ob_circle.lineart.crease_threshold = 0.0
_m = ob_circle.modifiers.new('Auto Smooth', 'NODES')
_m.node_group = ng_auto_smooth
_gi = [s.identifier for s in ng_auto_smooth.interface.items_tree if s.item_type == 'SOCKET' and s.in_out == 'INPUT']
_m[_gi[1]] = 0.5236  # Angle
ob_circle_001.location = (8.928e-09, -2.283e-08, -1.0)
ob_circle_001.rotation_euler = (1.571, -0.0, 3.142)
ob_circle_001.scale = (1.021, 1.021, 1.021)
ob_circle_001.lineart.crease_threshold = 0.0
ob_icosphere.location = (0.0, 0.0, 0.0)
ob_icosphere.scale = (0.4953, 0.4953, 0.4953)
ob_circle_002.location = (0.0, 0.0, -1.0)
ob_circle_002.rotation_euler = (1.571, -0.0, 0.0)
ob_circle_002.lineart.crease_threshold = 0.0
_m = ob_circle_002.modifiers.new('Weld', 'WELD')
_m = ob_circle_002.modifiers.new('Auto Smooth', 'NODES')
_m.node_group = ng_auto_smooth
_gi = [s.identifier for s in ng_auto_smooth.interface.items_tree if s.item_type == 'SOCKET' and s.in_out == 'INPUT']
_m[_gi[1]] = 0.5236  # Angle
ob_empty.location = (0.0, 0.0, 0.5)
ob_empty.empty_display_type = 'SINGLE_ARROW'
_c = ob_empty.constraints.new('LIMIT_LOCATION'); _c.name = 'Limit Location'
_c.use_min_x = True
_c.use_min_y = True
_c.use_min_z = True
_c.use_max_x = True
_c.use_max_y = True
_c.use_max_z = True
_c.max_z = 1.0
_c.use_transform_limit = True
ob_circle_clean.location = (0.0, 0.0, 0.0)
ob_circle_clean.rotation_euler = (1.571, -0.0, 0.0)
ob_circle_clean.scale = (1.0, 1.0, -1.0)
_m = ob_circle_clean.modifiers.new('Auto Smooth', 'NODES')
_m.node_group = ng_auto_smooth
_gi = [s.identifier for s in ng_auto_smooth.interface.items_tree if s.item_type == 'SOCKET' and s.in_out == 'INPUT']
_m[_gi[1]] = 0.5236  # Angle
ob_cube.location = (0.0, 0.0, 0.0)
ob_cube.scale = (0.135, -0.135, 0.135)
ob_cube.display_type = 'WIRE'
ob_cube_001.location = (0.0, 0.0, -0.115)
ob_cube_001.scale = (0.135, 0.135, 0.135)
ob_cube_001.display_type = 'WIRE'

# ---- collection membership
col_collection.objects.link(ob_circle)
col_collection.objects.link(ob_circle_001)
col_collection.objects.link(ob_icosphere)
col_collection.objects.link(ob_circle_002)
col_collection.objects.link(ob_empty)
col_collection.objects.link(ob_circle_clean)
col_collection.objects.link(ob_cube)
col_collection.objects.link(ob_cube_001)

# ---- scene / render settings (as saved in the file)
scene.frame_start = 1; scene.frame_end = 250; scene.frame_set(1)
scene.render.engine = 'BLENDER_EEVEE_NEXT'
scene.cycles.use_denoising = False
scene.cycles.samples = 128
scene.cycles.sampling_pattern = 'TABULATED_SOBOL'
scene.cycles.use_adaptive_sampling = False
scene.cycles.use_light_tree = False
scene.view_settings.view_transform = 'Filmic'
bpy.context.view_layer.update()

# ---- added for rendering (the .blend has no active camera and no usable light): camera, sun
cam_auto = bpy.data.cameras.new('AutoCamera')
cam_auto.lens = 50.0
cam_auto.sensor_width = 36.0
cam_auto.clip_end = 1000.0
ob_auto_camera = bpy.data.objects.new('AutoCamera', cam_auto)
scene.collection.objects.link(ob_auto_camera)
ob_auto_camera.location = (2.01492, -2.4179, 1.25957)
ob_auto_camera.rotation_euler = (1.09748, -7.21219e-08, 0.694738)
scene.camera = ob_auto_camera
light_auto_sun = bpy.data.lights.new('AutoSun', 'SUN')
light_auto_sun.energy = 3.0
light_auto_sun.angle = 0.0523599
ob_auto_sun = bpy.data.objects.new('AutoSun', light_auto_sun)
scene.collection.objects.link(ob_auto_sun)
ob_auto_sun.rotation_euler = (0.872665, 0.174533, 0.523599)
bpy.context.view_layer.update()
